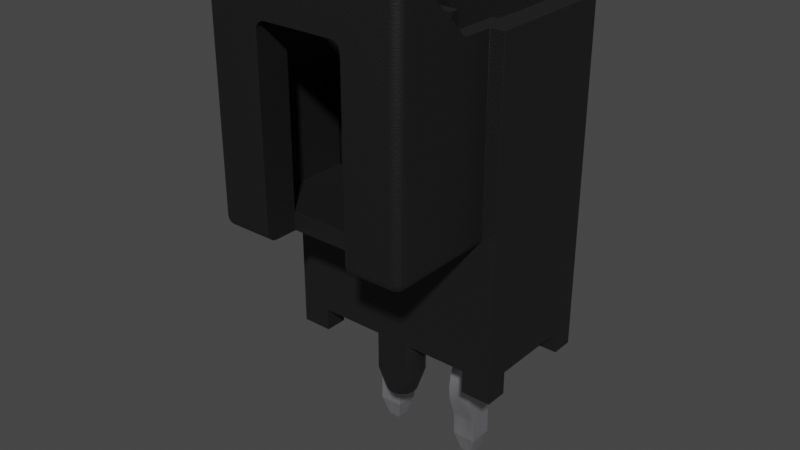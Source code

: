 # Source: Molex_Nano-Fit_1x2_105309-2202.blend  (saved by Blender 4.1.24; exported with 4.5.12 LTS)
import bpy
from mathutils import Matrix  # noqa: F401  (used for matrix-valued properties, if any)

bpy.ops.wm.read_factory_settings(use_empty=True)
scene = bpy.context.scene
scene.name = 'Scene'

# ---- collections
col_conn_molex_nano_fit_1x2_105309_1202 = bpy.data.collections.new('Conn_Molex_Nano-Fit_1x2_105309-1202'); scene.collection.children.link(col_conn_molex_nano_fit_1x2_105309_1202)

# ---- materials (node trees are filled in below, after node groups)
mat_plastic_matte_black = bpy.data.materials.new('plastic_matte_black')
mat_plastic_matte_black.use_transparent_shadow = False
mat_plastic_matte_black.preview_render_type = 'CUBE'
mat_metal_pins = bpy.data.materials.new('metal_pins')
mat_metal_pins.use_transparent_shadow = False
mat_metal_pins.preview_render_type = 'CUBE'

# ---- material node trees
mat_plastic_matte_black.use_nodes = True; mat_plastic_matte_black.node_tree.nodes.clear()
_N = mat_plastic_matte_black.node_tree.nodes; _L = mat_plastic_matte_black.node_tree.links
n0 = _N.new('ShaderNodeOutputMaterial'); n0.name = 'Material Output'; n0.location = (463, 300)
n1 = _N.new('ShaderNodeBsdfPrincipled'); n1.name = 'Principled BSDF'; n1.location = (173, 300)
n1.distribution = 'GGX'
n1.subsurface_method = 'BURLEY'
n1.inputs[1].default_value = 0.06818
n1.inputs[2].default_value = 0.5182
n1.inputs[3].default_value = 1.45
n1.inputs[13].default_value = 0.6432
n1.inputs[20].default_value = 0.1027
n1.inputs[27].default_value = (0.0, 0.0, 0.0, 1.0)
n1.inputs[28].default_value = 1.0
n2 = _N.new('ShaderNodeTexCoord'); n2.name = 'Texture Coordinate'; n2.location = (-1001, 105)
n3 = _N.new('ShaderNodeBump'); n3.name = 'Bump'; n3.location = (-135, -86)
n3.inputs[0].default_value = 0.1
n3.inputs[1].default_value = 0.4
n3.inputs[2].default_value = 1.0
n4 = _N.new('ShaderNodeMapping'); n4.name = 'Mapping'; n4.location = (-755, 143)
n4.inputs[3].default_value = (2.0, 2.0, 2.0)
n5 = _N.new('ShaderNodeValToRGB'); n5.name = 'ColorRamp'; n5.location = (-147, 213)
while len(n5.color_ramp.elements) > 1: n5.color_ramp.elements.remove(n5.color_ramp.elements[-1])
n5.color_ramp.elements[0].position = 0.0; n5.color_ramp.elements[0].color = (0.005014, 0.005014, 0.005014, 1.0)
_e = n5.color_ramp.elements.new(0.9955); _e.color = (0.01269, 0.01269, 0.01269, 1.0)
n6 = _N.new('ShaderNodeTexNoise'); n6.name = 'Noise Texture'; n6.location = (-455, 203)
n6.inputs[2].default_value = 200.0
n6.inputs[3].default_value = 5.6
n6.inputs[4].default_value = 0.5208
_L.new(n1.outputs[0], n0.inputs[0])
_L.new(n6.outputs[0], n5.inputs[0])
_L.new(n5.outputs[0], n1.inputs[0])
_L.new(n2.outputs[2], n4.inputs[0])
_L.new(n4.outputs[0], n6.inputs[0])
_L.new(n6.outputs[0], n3.inputs[3])
_L.new(n3.outputs[0], n1.inputs[5])
n0.is_active_output = True
mat_metal_pins.use_nodes = True; mat_metal_pins.node_tree.nodes.clear()
_N = mat_metal_pins.node_tree.nodes; _L = mat_metal_pins.node_tree.links
n0 = _N.new('ShaderNodeMapping'); n0.name = 'Mapping'; n0.location = (-1447, -91)
n0.inputs[3].default_value = (4.8, 1.2, 1.1)
n1 = _N.new('ShaderNodeBsdfPrincipled'); n1.name = 'Principled BSDF'; n1.location = (-560, 254)
n1.distribution = 'GGX'
n1.subsurface_method = 'BURLEY'
n1.inputs[1].default_value = 0.7818
n1.inputs[2].default_value = 0.2886
n1.inputs[3].default_value = 1.45
n1.inputs[13].default_value = 0.0
n1.inputs[27].default_value = (0.0, 0.0, 0.0, 1.0)
n1.inputs[28].default_value = 1.0
n2 = _N.new('ShaderNodeOutputMaterial'); n2.name = 'Material Output.002'; n2.location = (-205, 253)
n2.width = 213
n3 = _N.new('ShaderNodeTexNoise'); n3.name = 'Noise Texture.002'; n3.location = (-1228, -73)
n3.inputs[2].default_value = 0.1
n3.inputs[3].default_value = 7.0
n3.inputs[4].default_value = 0.6
n3.inputs[8].default_value = 0.4
n4 = _N.new('ShaderNodeTexCoord'); n4.name = 'Texture Coordinate'; n4.location = (-1636, -116)
n5 = _N.new('ShaderNodeMix'); n5.name = 'Mix.001'; n5.location = (-921, 45)
n5.data_type = 'RGBA'
n5.inputs[6].default_value = (0.9398, 0.9547, 1.0, 1.0)
n5.inputs[7].default_value = (0.13, 0.1259, 0.1359, 1.0)
n6 = _N.new('ShaderNodeBump'); n6.name = 'Bump.001'; n6.location = (-1001, -227)
n6.inputs[0].default_value = 0.05
n6.inputs[1].default_value = 0.01
n6.inputs[2].default_value = 1.0
_L.new(n1.outputs[0], n2.inputs[0])
_L.new(n3.outputs[0], n6.inputs[3])
_L.new(n0.outputs[0], n3.inputs[0])
_L.new(n3.outputs[0], n5.inputs[0])
_L.new(n4.outputs[3], n0.inputs[0])
_L.new(n5.outputs[2], n1.inputs[0])
_L.new(n6.outputs[0], n1.inputs[5])
n2.is_active_output = True

# ---- world
world_world = bpy.data.worlds.new('World'); scene.world = world_world
world_world.use_nodes = True; world_world.node_tree.nodes.clear()
_N = world_world.node_tree.nodes; _L = world_world.node_tree.links
n0 = _N.new('ShaderNodeOutputWorld'); n0.name = 'World Output'; n0.location = (300, 300)
n1 = _N.new('ShaderNodeBackground'); n1.name = 'Background'; n1.location = (10, 300)
n1.inputs[0].default_value = (0.05088, 0.05088, 0.05088, 1.0)
_L.new(n1.outputs[0], n0.inputs[0])
n0.is_active_output = True
world_world.color = (0.05088, 0.05088, 0.05088)
world_world.use_sun_shadow = False
world_world.sun_shadow_jitter_overblur = 0.0

# ---- meshes
me_conn_molex_nano_fit_1x2_105309_1202 = bpy.data.meshes.new('Conn_Molex_Nano-Fit_1x2_105309-1202')
me_conn_molex_nano_fit_1x2_105309_1202.from_pydata([(-1.35, 4.35, 4.31), (-1.35, 2.56, 9.06), (0.8028, 1.74, 0.6), (-0.92, 1.74, 0.6), (-0.92, 1.74, -4.768e-07), (-1.35, 1.74, 4.31), (-1.341, 1.74, 4.245), (-1.317, 1.74, 4.185), (-1.277, 1.74, 4.133), (-1.165, 1.74, 4.069), (3.725, 1.74, 4.093), (4.22, 1.74, 9.06), (4.22, 1.74, -4.768e-07), (1.697, 1.74, -0.4), (1.543, 1.74, -0.7), (1.292, 1.74, -0.9933), (1.271, 1.74, -0.9983), (1.25, 1.74, -1.0), (1.216, 1.74, -0.9956), (1.182, 1.74, -0.9826), (1.104, 1.74, -0.9223), (0.9601, 1.74, -0.7179), (2.58, 1.37, 9.06), (-0.08, 1.37, 4.51), (2.182, -0.3175, -2.65), (2.332, -0.1675, 7.6), (2.668, 0.1675, 7.6), (2.332, 0.1675, 7.6), (1.39, -0.385, 4.76), (-0.3175, 0.3286, -2.094), (0.3175, 0.3286, -2.094), (0.3175, 0.3618, -1.948), (0.3175, -0.08251, -0.8772), (0.3175, -0.0575, -1.1), (0.3175, -0.08251, -1.323), (-0.1675, -0.1675, -3.2), (-1.225, 1.74, 4.093), (-1.277, 4.35, 4.133), (-1.165, 4.35, 4.069), (-1.1, 4.35, 4.06), (1.39, 1.095, 3.06), (-0.3175, 0.3618, -0.2516), (0.3175, 0.3286, -0.1056), (-1.1, 4.6, 4.31), (0.1, 4.415, 4.069), (0.1, 4.475, 4.093), (0.1, 4.567, 4.185), (-1.1, 4.567, 4.185), (-1.1, 4.475, 4.093), (-1.1, 4.415, 4.069), (1.354, 1.726, -1.0), (1.65, 1.34, -1.0), (1.596, 1.14, -1.0), (1.25, 0.94, -1.0), (1.146, 0.9536, -1.0), (1.05, 0.9936, -1.0), (0.9672, 1.057, -1.0), (0.8636, 1.236, -1.0), (0.9036, 1.54, -1.0), (1.146, 1.726, -1.0), (0.1675, 0.1675, 7.6), (0.3175, -0.2993, -0.1999), (-0.3175, -0.2993, -0.1999), (-0.3175, -0.2452, -0.438), (3.45, 3.75, 10.24), (3.85, 4.02, 10.51), (-1.35, 4.02, 10.51), (1.11, 1.095, 3.06), (0.3175, -0.3175, 3.06), (-1.277, 4.527, 4.31), (-1.225, 4.567, 4.31), (-1.165, 4.591, 10.51), (-1.225, 4.567, 10.51), (-1.341, 4.415, 10.51), (0.1085, 4.6, 8.995), (0.1732, 4.6, 9.107), (0.2853, 4.6, 9.171), (0.35, 4.6, 9.18), (0.225, 3.75, 9.147), (0.2853, 3.75, 9.171), (0.35, 3.75, 9.18), (-0.95, 1.095, 9.06), (-1.72, 1.74, 9.06), (-1.72, 1.14, -4.768e-07), (-1.72, -1.14, 0.6), (4.22, 1.14, -4.768e-07), (4.22, -1.74, -4.768e-07), (-0.1675, 0.1675, 7.6), (3.42, 1.14, -4.768e-07), (4.22, 1.14, 0.6), (-1.72, 1.14, 0.6), (-0.92, -1.74, 0.6), (-0.92, -1.74, -4.768e-07), (3.42, 1.74, -4.768e-07), (3.42, 1.14, 0.6), (3.817, 4.475, 4.31), (3.6, 4.6, 10.51), (3.841, 4.415, 10.51), (0.1, 3.75, 4.51), (0.1, 3.75, 8.93), (0.1, 4.6, 4.31), (0.1, 4.527, 4.133), (0.1, 4.591, 4.245), (3.841, 4.415, 4.31), (3.777, 4.527, 4.31), (3.725, 4.567, 4.31), (3.665, 4.591, 4.31), (3.6, 4.6, 4.31), (3.841, 4.35, 4.245), (3.817, 4.35, 4.185), (3.725, 4.35, 4.093), (3.6, 4.475, 4.093), (3.6, 4.527, 4.133), (3.6, 4.591, 4.245), (3.635, 4.586, 4.235), (3.701, 4.571, 4.25), (3.676, 4.544, 4.172), (3.639, 4.495, 4.11), (3.745, 4.519, 4.196), (3.712, 4.478, 4.127), (3.8, 4.48, 4.235), (3.669, 4.42, 4.08), (3.775, 4.446, 4.159), (3.82, 4.402, 4.203), (-0.95, 3.75, 10.24), (3.45, 3.75, 4.51), (2.4, 3.75, 8.93), (2.215, 3.75, 9.171), (2.275, 3.75, 9.147), (2.327, 3.75, 9.107), (2.367, 3.75, 9.055), (2.391, 3.75, 8.995), (0.1085, 3.75, 8.995), (0.1335, 3.75, 9.055), (0.1732, 3.75, 9.107), (3.61, -1.095, 9.06), (1.39, -1.095, 4.76), (3.61, -1.095, 3.06), (3.42, -1.74, 0.6), (2.215, 4.6, 9.171), (2.391, 4.6, 8.995), (2.4, 4.6, 8.93), (2.15, 3.75, 9.18), (1.11, -1.095, 4.76), (1.11, -1.095, 3.06), (1.11, 1.095, 9.06), (-0.1675, 0.1675, -3.2), (-0.3175, 0.3175, -2.65), (1.762, 1.027, 0.6), (1.666, 0.9079, 0.6), (1.402, 0.7595, 0.6), (1.098, 0.7595, 0.6), (0.6643, 1.47, 0.6), (0.8028, 1.74, -0.4), (1.784, 1.614, -0.4), (1.836, 1.47, -0.4), (1.824, 1.167, -0.4), (1.544, 0.8167, -0.4), (0.8337, 0.9079, -0.4), (0.6643, 1.47, -0.4), (0.7162, 1.614, -0.4), (2.817, 0.2993, -2.0), (2.182, 0.2993, -2.0), (3.85, 2.56, 9.06), (3.85, 1.74, 9.06), (3.85, 1.74, 4.31), (1.147, 1.74, -0.9607), (1.45, 1.686, -1.0), (1.533, 1.623, -1.0), (1.596, 1.54, -1.0), (1.636, 1.444, -1.0), (1.636, 1.236, -1.0), (1.533, 1.057, -1.0), (1.45, 0.9936, -1.0), (1.354, 0.9536, -1.0), (0.9036, 1.14, -1.0), (0.85, 1.34, -1.0), (0.8636, 1.444, -1.0), (0.9672, 1.623, -1.0), (1.05, 1.686, -1.0), (1.402, 1.74, -0.9162), (1.335, 1.74, -0.9734), (1.85, 1.318, -0.4), (1.762, 1.027, -0.4), (1.666, 0.9079, -0.4), (1.402, 0.7595, -0.4), (1.25, 0.74, -0.4), (1.098, 0.7595, -0.4), (0.9565, 0.8167, -0.4), (0.738, 1.027, -0.4), (0.6755, 1.167, -0.4), (0.6504, 1.318, -0.4), (0.817, 1.59, -0.7), (0.75, 1.34, -0.7), (0.817, 1.09, -0.7), (1.0, 0.907, -0.7), (1.25, 0.84, -0.7), (1.5, 0.907, -0.7), (1.683, 1.09, -0.7), (1.75, 1.34, -0.7), (2.182, -0.3286, -0.1056), (2.817, -0.3618, -0.2516), (2.817, -0.5775, -1.1), (-1.72, -1.74, 0.0), (4.22, -1.74, 9.06), (3.42, 1.74, 0.6), (1.697, 1.74, 0.6), (4.22, -1.14, 0.6), (3.42, -1.14, 0.6), (1.784, 1.614, 0.6), (1.836, 1.47, 0.6), (1.85, 1.318, 0.6), (1.824, 1.167, 0.6), (1.544, 0.8167, 0.6), (1.25, 0.74, 0.6), (0.9565, 0.8167, 0.6), (0.8337, 0.9079, 0.6), (0.738, 1.027, 0.6), (0.6755, 1.167, 0.6), (0.6504, 1.318, 0.6), (0.7162, 1.614, 0.6), (0.3175, -0.3175, 0.6), (0.3175, 0.3175, 0.6), (-0.3175, 0.3175, 0.6), (2.817, 0.3175, 0.6), (0.1675, -0.1675, -3.2), (0.1675, 0.1675, -3.2), (0.3175, -0.3175, 7.05), (0.1675, -0.1675, 7.6), (2.332, 0.1675, -3.2), (2.332, -0.1675, -3.2), (-0.3175, -0.3175, -2.65), (2.817, -0.3175, 0.6), (2.817, 0.3175, -2.65), (2.668, 0.1675, -3.2), (2.817, -0.3175, -2.65), (2.668, -0.1675, -3.2), (-1.341, 4.35, 4.245), (-1.317, 4.35, 4.185), (-1.225, 4.35, 4.093), (-1.341, 4.415, 4.31), (-1.317, 4.475, 4.31), (-1.165, 4.591, 4.31), (-1.1, 4.591, 4.245), (-1.1, 4.527, 4.133), (-1.135, 4.425, 4.074), (-1.201, 4.41, 4.089), (-1.176, 4.488, 4.116), (-1.139, 4.55, 4.165), (-1.245, 4.464, 4.141), (-1.212, 4.533, 4.182), (-1.3, 4.425, 4.18), (-1.169, 4.58, 4.24), (-1.275, 4.501, 4.214), (-1.32, 4.457, 4.258), (2.4, 4.415, 4.069), (2.4, 4.475, 4.093), (2.4, 4.6, 4.31), (3.6, 4.415, 4.069), (3.6, 4.567, 4.185), (-0.08, 1.095, 4.51), (-0.95, 1.095, 4.51), (-0.3175, -0.3175, 3.06), (1.39, 0.215, 9.06), (1.39, -0.385, 8.46), (1.11, -0.385, 8.46), (1.11, -0.385, 4.76), (2.15, 4.6, 9.18), (2.275, 4.6, 9.147), (2.327, 4.6, 9.107), (2.367, 4.6, 9.055), (0.1, 4.6, 8.93), (0.1335, 4.6, 9.055), (0.225, 4.6, 9.147), (-1.1, 4.6, 10.51), (0.3175, 0.5367, -1.464), (-0.3175, 0.5367, -1.464), (-0.3175, 0.5775, -1.1), (2.182, 0.08251, -0.8772), (2.817, 0.08251, -1.323), (2.817, 0.08251, -0.8772), (-1.1, 1.74, 4.06), (3.6, 1.74, 4.06), (0.1, 4.35, 4.06), (0.1, 3.75, 4.06), (3.6, 4.35, 4.06), (2.668, -0.1675, 7.6), (-0.1675, -0.1675, 7.6), (-0.3175, 0.3175, 7.05), (2.182, -0.3175, 7.05), (-0.92, 1.14, 0.6), (2.817, -0.3175, 7.05), (-0.08, 1.095, 9.06), (1.11, 0.215, 9.06), (2.58, 1.095, 9.06), (-0.08, 1.37, 9.06), (3.61, 1.095, 9.06), (3.61, 1.095, 3.06), (-1.11, 1.095, 9.06), (-1.11, 1.095, 3.06), (-1.11, -1.095, 3.06), (-0.3175, -0.2993, -2.0), (-1.277, 4.527, 10.51), (-1.317, 4.475, 10.51), (-1.35, 4.35, 10.51), (3.85, 4.35, 10.51), (3.817, 4.475, 10.51), (3.777, 4.527, 10.51), (3.725, 4.567, 10.51), (3.665, 4.591, 10.51), (2.182, 0.3175, -2.65), (2.58, 1.095, 4.51), (3.45, 1.095, 4.51), (1.39, 1.095, 9.06), (3.42, -1.74, -4.768e-07), (-0.92, 1.14, -4.768e-07), (-1.72, 1.74, -4.768e-07), (-0.3175, -0.3175, 0.6), (-0.3175, -0.3175, 7.05), (-0.92, -1.14, 0.6), (-0.92, -1.14, -4.768e-07), (-1.72, -1.14, -4.768e-07), (0.3175, 0.3175, 3.06), (0.3175, 0.3175, 7.05), (-0.3175, 0.3175, 3.06), (4.22, -1.14, -4.768e-07), (3.42, -1.14, -4.768e-07), (0.3175, 0.5775, -1.1), (0.3175, 0.5367, -0.7364), (0.3175, 0.3618, -0.2516), (0.3175, -0.2452, -0.438), (0.3175, -0.2452, -1.762), (0.3175, -0.2993, -2.0), (0.3175, 0.3175, -2.65), (2.182, -0.3175, 0.6), (2.182, -0.3618, -0.2516), (2.182, -0.5367, -0.7364), (2.182, -0.5775, -1.1), (2.182, -0.5367, -1.464), (2.182, -0.3618, -1.948), (2.182, -0.3286, -2.094), (2.182, 0.2452, -1.762), (2.182, 0.08251, -1.323), (2.182, 0.0575, -1.1), (2.182, 0.2452, -0.438), (2.182, 0.3175, 0.6), (-0.3175, 0.3618, -1.948), (-0.3175, 0.5367, -0.7364), (-0.3175, 0.3286, -0.1056), (-0.3175, -0.08251, -0.8772), (-0.3175, -0.0575, -1.1), (-0.3175, -0.08251, -1.323), (-0.3175, -0.2452, -1.762), (2.817, 0.2452, -0.438), (2.182, 0.2993, -0.1999), (2.817, 0.3175, 3.06), (2.817, 0.3175, 7.05), (2.182, 0.3175, 3.06), (2.182, 0.3175, 7.05), (1.39, -1.095, 3.06), (2.817, -0.3175, 3.06), (2.182, -0.3175, 3.06), (0.3175, -0.3175, -2.65), (-0.95, 3.75, 4.51), (2.58, 1.37, 4.51), (2.4, 4.35, 4.06), (2.4, 3.75, 4.06), (2.4, 4.527, 4.133), (2.4, 4.567, 4.185), (2.4, 4.591, 4.245), (2.4, 3.75, 4.51), (3.665, 1.74, 4.069), (3.777, 1.74, 4.133), (3.817, 1.74, 4.185), (3.841, 1.74, 4.245), (3.85, 4.35, 4.31), (3.777, 4.35, 4.133), (3.665, 4.35, 4.069), (2.817, -0.3286, -0.1056), (2.817, -0.5367, -0.7364), (2.817, -0.5367, -1.464), (2.817, -0.3618, -1.948), (2.817, -0.3286, -2.094), (2.817, 0.2452, -1.762), (2.817, 0.0575, -1.1), (2.817, 0.2993, -0.1999), (-0.95, 2.56, 9.06), (-1.35, 1.74, 9.06), (-1.72, -1.74, 9.06), (3.45, 2.56, 9.06), (3.45, 1.095, 9.06), (-1.11, -1.095, 9.06)], [], [(304, 0, 5, 387, 1, 66), (136, 143, 144, 300, 391, 135, 137, 359), (152, 220, 160, 159), (218, 219, 191, 190), (28, 266, 143, 136), (211, 212, 156, 182), (62, 61, 221, 317), (57, 176, 177, 58, 178, 179, 59, 17, 50, 167, 168, 169, 170, 51, 171, 52, 172, 173, 174, 53, 54, 55, 56, 175), (162, 341, 383, 161), (64, 125, 312, 390, 389), (21, 153, 2, 3, 4, 316, 82, 387, 5, 6, 7, 8, 36, 9, 281, 282, 371, 10, 372, 373, 374, 165, 164, 11, 12, 93, 205, 206, 13, 14, 180, 181, 15, 16, 17, 18, 19, 166, 20), (255, 256, 111, 258), (302, 72, 70, 69), (217, 218, 190, 189), (150, 213, 345, 334, 232, 224, 94, 89, 207, 208, 138, 91, 319, 221, 222, 223, 290, 3, 2, 220, 152, 219, 218, 217, 216, 215, 151, 214), (76, 79, 78, 273), (95, 104, 307, 306), (237, 238, 7, 6), (77, 80, 79, 76), (239, 38, 9, 36), (323, 227, 68, 322), (106, 107, 96, 309), (162, 161, 233, 310), (98, 284, 283, 44, 45, 101, 46, 102, 100, 271, 99), (329, 41, 348, 42), (132, 133, 134, 78, 79, 80, 142, 127, 128, 129, 130, 131, 126, 370, 125, 64, 124, 363, 98, 99), (11, 204, 86, 325, 207, 89, 85, 12), (12, 85, 88, 93), (362, 332, 301, 231), (272, 74, 271, 100, 43, 274, 96, 107, 257, 141, 140, 270, 269, 268, 139, 267, 77, 76, 273, 75), (60, 87, 287, 228), (39, 49, 44, 283), (325, 326, 208, 207), (223, 348, 41, 347, 277, 276, 346, 29, 147, 231, 301, 352, 351, 350, 349, 63, 62, 317), (314, 326, 325, 86), (67, 68, 262, 324, 299, 300, 144), (298, 391, 300, 299), (151, 215, 188, 187), (315, 4, 3, 290), (224, 385, 354, 345), (38, 39, 281, 9), (107, 113, 369, 257), (336, 337, 202, 379), (75, 134, 133, 272), (378, 200, 335, 201), (362, 333, 30, 31, 275, 327, 328, 329, 42, 222, 221, 61, 330, 32, 33, 34, 331, 332), (355, 357, 358, 356), (335, 336, 379, 201), (124, 386, 81, 261, 363), (287, 87, 288, 318), (88, 94, 205, 93), (165, 374, 108, 375), (273, 78, 134, 75), (141, 126, 131, 140), (103, 95, 306, 97), (381, 339, 340, 382), (30, 29, 346, 31), (315, 290, 90, 83), (140, 131, 130, 270), (47, 46, 101, 244, 248), (252, 242, 43, 243), (114, 115, 116, 259), (48, 45, 44, 49, 245), (246, 245, 38, 239), (116, 112, 259), (245, 246, 247, 48), (254, 241, 69, 253), (117, 112, 116), (118, 116, 115), (122, 376, 110, 121, 119), (254, 251, 238, 237), (120, 104, 95), (121, 110, 377), (47, 248, 252, 243), (121, 117, 119), (121, 377, 285, 258), (247, 249, 250, 248), (73, 303, 241, 254, 240), (123, 122, 120), (337, 338, 380, 202), (367, 368, 259, 112), (141, 257, 369, 368, 367, 256, 255, 365, 366, 370, 126), (270, 130, 129, 269), (149, 213, 157, 184), (0, 237, 6, 5), (269, 129, 128, 268), (66, 1, 386, 124, 64, 389, 163, 65), (375, 103, 97, 305), (25, 27, 358, 289), (215, 216, 158, 188), (220, 2, 153, 160), (214, 151, 187, 186), (245, 49, 39, 38), (314, 138, 208, 326), (150, 214, 186, 185), (333, 147, 29, 30), (219, 152, 159, 191), (216, 217, 189, 158), (268, 128, 127, 139), (206, 209, 154, 13), (165, 375, 305, 65, 163, 164), (59, 18, 17), (19, 18, 59), (166, 19, 59), (249, 246, 239, 37, 251), (16, 50, 17), (15, 50, 16), (115, 114, 106, 105), (181, 50, 15), (192, 21, 178), (193, 159, 160, 192, 58, 177), (57, 175, 194, 193), (192, 178, 58), (167, 50, 181, 180, 14), (193, 176, 57), (193, 177, 176), (156, 198, 199, 182), (193, 191, 159), (196, 195, 54, 53), (199, 170, 169, 154, 155), (195, 158, 189, 194, 175, 56), (194, 189, 190), (195, 55, 54), (195, 56, 55), (195, 188, 158), (196, 53, 174), (196, 185, 186), (196, 186, 187), (196, 187, 188, 195), (197, 173, 172), (172, 52, 198, 183, 184, 197), (197, 184, 157), (192, 160, 153, 21), (198, 156, 183), (199, 51, 170), (199, 171, 51), (199, 155, 182), (169, 168, 14, 13, 154), (199, 198, 52, 171), (254, 237, 0, 240), (194, 190, 191, 193), (14, 168, 167), (334, 200, 378, 232), (34, 351, 352, 331), (147, 146, 35, 231), (238, 37, 8, 7), (233, 235, 236, 234), (92, 91, 138, 314, 86, 204, 388, 203), (60, 228, 227, 323), (40, 313, 263, 264, 28, 136, 359), (209, 210, 155, 154), (211, 210, 209, 206, 205, 94, 224, 345, 213, 149, 148, 212), (225, 362, 231, 35), (356, 358, 27, 26), (364, 23, 295, 22), (84, 90, 290, 223, 317, 221, 319), (380, 338, 339, 381), (226, 146, 147, 333), (32, 349, 350, 33), (33, 350, 351, 34), (35, 146, 226, 225), (310, 233, 234, 229), (230, 24, 310, 229), (72, 71, 242, 70), (114, 113, 107, 106), (368, 369, 113, 114, 259), (123, 103, 375, 108), (342, 279, 383, 341), (111, 117, 121, 258), (122, 119, 118, 120), (247, 244, 48), (256, 367, 112, 117, 111), (248, 244, 247), (249, 247, 246), (253, 69, 70, 252, 250), (253, 250, 249, 251), (374, 373, 109, 123, 108), (251, 37, 238), (118, 115, 105, 104, 120), (252, 70, 242), (123, 120, 95, 103), (252, 248, 250), (20, 166, 59, 179), (123, 109, 376, 122), (116, 118, 119, 117), (235, 382, 340, 24), (254, 253, 251), (303, 302, 69, 241), (365, 255, 258, 285), (230, 229, 234, 236), (148, 149, 184, 183), (67, 145, 292, 260, 261, 81, 298, 299), (304, 73, 240, 0), (288, 324, 262, 318), (47, 243, 102, 46), (236, 235, 24, 230), (28, 264, 265, 266), (22, 294, 311, 364), (212, 148, 183, 156), (243, 43, 100, 102), (384, 343, 278, 280), (289, 291, 286, 25), (281, 39, 283, 284, 366, 365, 285, 282), (279, 342, 343, 384), (267, 142, 80, 77), (25, 286, 26, 27), (228, 287, 318, 227), (312, 311, 294, 313, 40, 297, 296, 390), (358, 357, 361, 289), (87, 60, 323, 288), (329, 328, 347, 41), (293, 265, 264, 263), (48, 244, 101, 45), (22, 295, 292, 145, 293, 263, 313, 294), (213, 150, 185, 157), (296, 297, 137, 135), (223, 222, 42, 348), (352, 301, 332, 331), (142, 267, 139, 127), (303, 73, 304, 66, 65, 305, 97, 306, 307, 308, 309, 96, 274, 71, 72, 302), (356, 291, 360, 355), (84, 319, 320, 321), (37, 239, 36, 8), (320, 92, 203, 321), (388, 82, 316, 83, 90, 84, 321, 203), (360, 291, 289, 361), (68, 227, 318, 262), (71, 274, 43, 242), (85, 89, 94, 88), (83, 316, 4, 315), (297, 40, 359, 361, 357, 355, 137), (62, 63, 330, 61), (276, 277, 327, 275), (67, 299, 324, 322, 68), (162, 310, 24, 340, 339, 338, 337, 336, 335, 200, 334, 345, 354, 344, 278, 343, 342, 341), (26, 286, 291, 356), (104, 105, 308, 307), (105, 106, 309, 308), (372, 10, 110, 376), (145, 67, 144, 143, 266, 265, 293), (319, 91, 92, 320), (280, 278, 344, 353), (322, 324, 288, 323), (360, 361, 359, 137, 355), (333, 362, 225, 226), (31, 346, 276, 275), (344, 354, 385, 353), (98, 370, 366, 284), (99, 271, 74, 132), (10, 371, 377, 110), (363, 261, 260, 23, 364, 311, 312, 125, 370, 98), (371, 282, 285, 377), (373, 372, 376, 109), (161, 383, 279, 384, 280, 353, 385, 224, 232, 378, 201, 379, 202, 380, 381, 382, 235, 233), (163, 389, 390, 296, 135, 391, 298, 81, 386, 1, 387, 82, 388, 204, 11, 164), (210, 211, 182, 155), (272, 133, 132, 74), (295, 23, 260, 292), (277, 347, 328, 327), (349, 32, 330, 63), (196, 174, 173, 197, 157, 185), (178, 21, 179), (179, 21, 20)])
me_conn_molex_nano_fit_1x2_105309_1202.polygons.foreach_set('use_smooth', [True] * 263)
me_conn_molex_nano_fit_1x2_105309_1202.polygons.foreach_set('material_index', [0, 0, 0, 0, 0, 0, 1, 0, 1, 0, 0, 0, 0, 0, 0, 0, 0, 0, 0, 0, 1, 0, 1, 0, 1, 0, 0, 0, 1, 0, 1, 0, 0, 1, 0, 0, 0, 0, 0, 1, 0, 0, 1, 0, 1, 1, 1, 1, 0, 1, 0, 0, 0, 0, 0, 1, 1, 0, 0, 0, 0, 0, 0, 0, 0, 0, 0, 0, 0, 0, 0, 0, 0, 0, 0, 0, 0, 0, 0, 1, 0, 0, 0, 0, 0, 0, 0, 0, 1, 0, 0, 0, 0, 0, 0, 1, 0, 0, 0, 0, 0, 0, 0, 0, 0, 0, 0, 0, 0, 0, 0, 0, 0, 0, 0, 0, 0, 0, 0, 0, 0, 0, 0, 0, 0, 0, 0, 0, 0, 0, 0, 0, 0, 0, 0, 0, 0, 0, 0, 0, 0, 0, 1, 1, 1, 0, 1, 0, 1, 0, 0, 0, 1, 1, 0, 0, 1, 1, 1, 1, 1, 1, 1, 0, 0, 0, 0, 1, 0, 0, 0, 0, 0, 0, 0, 0, 0, 0, 0, 0, 0, 0, 0, 0, 0, 1, 0, 0, 0, 1, 0, 0, 0, 1, 0, 1, 0, 0, 0, 0, 1, 1, 0, 1, 0, 1, 1, 0, 1, 1, 1, 0, 0, 0, 0, 0, 1, 1, 0, 0, 1, 0, 0, 0, 0, 1, 1, 0, 0, 0, 0, 1, 1, 0, 1, 1, 0, 0, 0, 0, 0, 1, 1, 0, 1, 1, 1, 0, 0, 0, 0, 0, 0, 1, 0, 0, 0, 0, 1, 1, 0, 0, 0])
_k = set([(1, 66), (1, 386), (1, 387), (2, 3), (2, 153), (2, 220), (3, 4), (3, 290), (4, 315), (4, 316), (5, 6), (5, 387), (6, 7), (7, 8), (8, 36), (9, 36), (9, 281), (10, 371), (10, 372), (11, 12), (11, 164), (11, 204), (12, 85), (12, 93), (13, 14), (13, 206), (14, 180), (15, 16), (15, 181), (16, 17), (17, 18), (17, 50), (17, 59), (18, 19), (19, 166), (20, 21), (20, 166), (21, 153), (22, 294), (22, 295), (22, 364), (23, 260), (23, 295), (23, 364), (24, 230), (24, 235), (24, 310), (24, 340), (25, 27), (25, 286), (25, 289), (26, 27), (26, 286), (26, 356), (27, 358), (28, 136), (28, 264), (28, 266), (29, 147), (29, 346), (30, 31), (30, 333), (31, 275), (32, 33), (32, 330), (33, 34), (34, 331), (35, 146), (35, 225), (35, 231), (39, 281), (39, 283), (40, 297), (40, 313), (40, 359), (41, 347), (41, 348), (42, 222), (42, 329), (44, 45), (44, 283), (45, 101), (46, 101), (46, 102), (50, 167), (51, 170), (51, 171), (52, 171), (52, 172), (53, 54), (53, 174), (54, 55), (55, 56), (56, 175), (57, 175), (57, 176), (58, 177), (58, 178), (59, 179), (60, 87), (60, 228), (60, 323), (61, 221), (61, 330), (62, 63), (62, 317), (63, 349), (64, 124), (64, 125), (64, 389), (65, 66), (65, 163), (65, 305), (66, 304), (67, 144), (67, 145), (67, 299), (68, 227), (68, 262), (68, 322), (71, 72), (71, 274), (72, 302), (73, 303), (73, 304), (74, 271), (74, 272), (75, 272), (75, 273), (76, 77), (76, 273), (77, 267), (78, 79), (78, 134), (79, 80), (80, 142), (81, 261), (81, 298), (81, 386), (82, 316), (82, 387), (82, 388), (83, 90), (83, 315), (83, 316), (84, 90), (84, 319), (84, 321), (85, 88), (85, 89), (86, 204), (86, 314), (86, 325), (87, 287), (87, 288), (88, 93), (88, 94), (89, 94), (89, 207), (90, 290), (91, 92), (91, 138), (91, 319), (92, 203), (92, 320), (93, 205), (94, 205), (96, 274), (96, 309), (97, 305), (97, 306), (98, 99), (98, 284), (98, 363), (98, 370), (99, 132), (100, 102), (100, 271), (124, 363), (124, 386), (125, 312), (125, 370), (126, 131), (126, 370), (127, 128), (127, 142), (128, 129), (129, 130), (130, 131), (132, 133), (133, 134), (135, 137), (135, 296), (135, 391), (136, 143), (136, 359), (137, 297), (137, 359), (138, 208), (138, 314), (139, 267), (139, 268), (140, 141), (140, 270), (141, 257), (143, 144), (143, 266), (144, 300), (145, 292), (145, 293), (146, 147), (146, 226), (147, 231), (147, 333), (148, 149), (148, 212), (149, 213), (150, 213), (150, 214), (151, 214), (151, 215), (152, 219), (152, 220), (161, 233), (161, 383), (162, 310), (162, 341), (163, 164), (163, 389), (164, 165), (165, 374), (167, 168), (168, 169), (169, 170), (172, 173), (173, 174), (176, 177), (178, 179), (180, 181), (200, 334), (200, 335), (201, 378), (201, 379), (202, 379), (202, 380), (203, 321), (203, 388), (204, 388), (205, 206), (206, 209), (207, 208), (207, 325), (208, 326), (209, 210), (210, 211), (211, 212), (215, 216), (216, 217), (217, 218), (218, 219), (221, 222), (221, 317), (222, 223), (223, 317), (223, 348), (224, 232), (224, 345), (224, 385), (225, 226), (225, 362), (226, 333), (227, 228), (227, 318), (227, 323), (228, 287), (229, 230), (229, 234), (229, 310), (230, 236), (231, 301), (231, 362), (232, 334), (232, 378), (233, 234), (233, 235), (233, 310), (234, 236), (235, 236), (235, 382), (255, 256), (255, 365), (256, 367), (257, 369), (260, 261), (260, 292), (261, 363), (262, 318), (262, 324), (263, 264), (263, 293), (263, 313), (264, 265), (265, 266), (265, 293), (268, 269), (269, 270), (275, 327), (276, 277), (276, 346), (277, 347), (278, 343), (278, 344), (279, 383), (279, 384), (280, 353), (280, 384), (281, 282), (282, 285), (282, 371), (283, 284), (284, 366), (285, 365), (286, 291), (287, 318), (288, 318), (288, 323), (288, 324), (289, 291), (289, 358), (289, 361), (290, 315), (291, 356), (291, 360), (292, 295), (294, 311), (294, 313), (296, 297), (296, 390), (298, 299), (298, 391), (299, 300), (300, 391), (301, 352), (302, 303), (306, 307), (307, 308), (308, 309), (311, 312), (311, 364), (312, 390), (314, 326), (319, 320), (320, 321), (322, 323), (322, 324), (325, 326), (327, 328), (328, 329), (331, 332), (332, 362), (333, 362), (334, 345), (335, 336), (336, 337), (337, 338), (338, 339), (339, 340), (341, 342), (342, 343), (344, 354), (345, 354), (349, 350), (350, 351), (351, 352), (353, 385), (355, 356), (355, 357), (355, 360), (356, 358), (357, 358), (357, 361), (360, 361), (365, 366), (366, 370), (367, 368), (368, 369), (372, 373), (373, 374), (380, 381), (381, 382), (389, 390)])
me_conn_molex_nano_fit_1x2_105309_1202.attributes.new('sharp_edge', 'BOOLEAN', 'EDGE').data.foreach_set('value', [ (min(e.vertices), max(e.vertices)) in _k for e in me_conn_molex_nano_fit_1x2_105309_1202.edges])
_uv = me_conn_molex_nano_fit_1x2_105309_1202.uv_layers.new(name='UVMap')
_uv.uv.foreach_set('vector', [0.713, 1.0, 0.713, 0.5478, 0.5226, 0.5478, 0.5226, 0.8942, 0.5824, 0.8942, 0.6889, 1.0, 0.5102, 0.5806, 0.4898, 0.5806, 0.4898, 0.4566, 0.3279, 0.4566, 0.3279, 0.8942, 0.6721, 0.8942, 0.6721, 0.4566, 0.5102, 0.4566, 0.5029, 0.2772, 0.5134, 0.2772, 0.5134, 0.2042, 0.5029, 0.2042, 0.4808, 0.2772, 0.4918, 0.2772, 0.4918, 0.2042, 0.4808, 0.2042, 0.5102, 0.3676, 0.4898, 0.3676, 0.4898, 0.3158, 0.5102, 0.3158, 0.4918, 0.2772, 0.4808, 0.2772, 0.4808, 0.2042, 0.4918, 0.2042, 0.3857, 0.2188, 0.432, 0.2188, 0.432, 0.2772, 0.3857, 0.2772, 0.4718, 0.4859, 0.4708, 0.4934, 0.4718, 0.501, 0.4747, 0.508, 0.4794, 0.5141, 0.4854, 0.5187, 0.4924, 0.5216, 0.5, 0.5226, 0.5076, 0.5216, 0.5146, 0.5187, 0.5206, 0.5141, 0.5253, 0.508, 0.5282, 0.501, 0.5292, 0.4934, 0.5282, 0.4859, 0.5253, 0.4788, 0.5206, 0.4728, 0.5146, 0.4682, 0.5076, 0.4653, 0.5, 0.4643, 0.4924, 0.4653, 0.4854, 0.4682, 0.4794, 0.4728, 0.4747, 0.4788, 0.568, 0.08752, 0.568, 0.1049, 0.6143, 0.1049, 0.6143, 0.08752, 0.6692, 0.9804, 0.6692, 0.5624, 0.4756, 0.5624, 0.4756, 0.8942, 0.5824, 0.8942, 0.4789, 0.181, 0.4674, 0.2042, 0.4674, 0.2772, 0.3417, 0.2772, 0.3417, 0.2334, 0.2834, 0.2334, 0.2834, 0.8942, 0.3104, 0.8942, 0.3104, 0.5478, 0.311, 0.5431, 0.3128, 0.5387, 0.3157, 0.5349, 0.3195, 0.532, 0.3239, 0.5302, 0.3286, 0.5295, 0.6714, 0.5295, 0.6761, 0.5302, 0.6805, 0.532, 0.6843, 0.5349, 0.6872, 0.5387, 0.689, 0.5431, 0.6896, 0.5478, 0.6896, 0.8942, 0.7166, 0.8942, 0.7166, 0.2334, 0.6583, 0.2334, 0.6583, 0.2772, 0.5326, 0.2772, 0.5326, 0.2042, 0.5181, 0.1759, 0.5111, 0.1666, 0.5062, 0.1624, 0.5031, 0.161, 0.5015, 0.1606, 0.5, 0.1605, 0.4975, 0.1608, 0.495, 0.1617, 0.4925, 0.1633, 0.4893, 0.1661, 0.5839, 0.7177, 0.5839, 0.7221, 0.6714, 0.7221, 0.6714, 0.7177, 0.3157, 1.0, 0.3195, 1.0, 0.3195, 0.5478, 0.3157, 0.5478, 0.4706, 0.2772, 0.4808, 0.2772, 0.4808, 0.2042, 0.4706, 0.2042, 0.5111, 0.4511, 0.5214, 0.4553, 0.568, 0.4189, 0.568, 0.3725, 0.6143, 0.3725, 0.6143, 0.4189, 0.6583, 0.4788, 0.7166, 0.4788, 0.7166, 0.3125, 0.6583, 0.3125, 0.6583, 0.2688, 0.3417, 0.2688, 0.3417, 0.3125, 0.432, 0.3725, 0.432, 0.4189, 0.3857, 0.4189, 0.3417, 0.4788, 0.3417, 0.5226, 0.4674, 0.5226, 0.4611, 0.5134, 0.4573, 0.5029, 0.4563, 0.4918, 0.4581, 0.4808, 0.4627, 0.4706, 0.4696, 0.4619, 0.4786, 0.4553, 0.4889, 0.4511, 0.5, 0.4497, 0.4296, 0.7312, 0.4296, 0.6692, 0.4252, 0.6692, 0.4252, 0.7312, 0.7221, 0.5478, 0.7259, 0.5478, 0.7259, 1.0, 0.7221, 1.0, 0.713, 0.5431, 0.713, 0.5387, 0.5226, 0.5387, 0.5226, 0.5431, 0.4344, 0.7312, 0.4344, 0.6692, 0.4296, 0.6692, 0.4296, 0.7312, 0.3195, 0.713, 0.3239, 0.713, 0.3239, 0.5226, 0.3195, 0.5226, 0.4189, 0.7476, 0.3725, 0.7476, 0.3725, 0.4566, 0.4189, 0.4566, 0.6761, 0.5478, 0.6714, 0.5478, 0.6714, 1.0, 0.6761, 1.0, 0.568, 0.08752, 0.6143, 0.08752, 0.6143, 0.04012, 0.568, 0.04012, 0.6692, 0.5624, 0.6692, 0.5295, 0.713, 0.5295, 0.7177, 0.5302, 0.7221, 0.532, 0.7259, 0.5349, 0.7288, 0.5387, 0.7306, 0.5431, 0.7312, 0.5478, 0.7312, 0.8848, 0.6692, 0.8848, 0.432, 0.2151, 0.3857, 0.2151, 0.3857, 0.2257, 0.432, 0.2257, 0.4167, 0.8895, 0.4186, 0.8939, 0.4215, 0.8976, 0.4252, 0.9005, 0.4296, 0.9024, 0.4344, 0.903, 0.5656, 0.903, 0.5704, 0.9024, 0.5748, 0.9005, 0.5785, 0.8976, 0.5814, 0.8939, 0.5833, 0.8895, 0.5839, 0.8848, 0.5839, 0.5624, 0.6605, 0.5624, 0.6605, 0.9804, 0.3395, 0.9804, 0.3395, 0.5624, 0.4161, 0.5624, 0.4161, 0.8848, 0.5226, 0.8942, 0.2688, 0.8942, 0.2688, 0.2334, 0.3125, 0.2334, 0.3125, 0.2772, 0.4788, 0.2772, 0.4788, 0.2334, 0.5226, 0.2334, 0.7166, 0.5226, 0.7166, 0.4788, 0.6583, 0.4788, 0.6583, 0.5226, 0.432, 0.04012, 0.432, 0.08752, 0.3857, 0.08752, 0.3857, 0.04012, 0.4186, 0.8939, 0.4167, 0.8895, 0.4161, 0.8848, 0.4161, 0.5478, 0.3286, 0.5478, 0.3286, 1.0, 0.6714, 1.0, 0.6714, 0.5478, 0.5839, 0.5478, 0.5839, 0.8848, 0.5833, 0.8895, 0.5814, 0.8939, 0.5785, 0.8976, 0.5748, 0.9005, 0.5704, 0.9024, 0.5656, 0.903, 0.4344, 0.903, 0.4296, 0.9024, 0.4252, 0.9005, 0.4215, 0.8976, 0.421, 0.4079, 0.3966, 0.4079, 0.3966, 0.3835, 0.421, 0.3835, 0.3286, 0.713, 0.3286, 0.7177, 0.4161, 0.7177, 0.4161, 0.713, 0.7166, 0.2334, 0.6583, 0.2334, 0.6583, 0.2772, 0.7166, 0.2772, 0.4189, 0.2772, 0.4197, 0.2257, 0.4221, 0.2151, 0.4348, 0.1797, 0.4378, 0.1532, 0.4348, 0.1267, 0.4221, 0.09129, 0.4197, 0.08064, 0.4189, 0.04012, 0.3725, 0.04012, 0.3739, 0.08752, 0.3778, 0.1049, 0.3897, 0.1369, 0.3915, 0.1532, 0.3897, 0.1694, 0.3778, 0.2015, 0.3739, 0.2188, 0.3725, 0.2772, 0.6583, 0.2688, 0.6583, 0.3125, 0.7166, 0.3125, 0.7166, 0.2688, 0.4898, 0.4756, 0.432, 0.3725, 0.3857, 0.3725, 0.3857, 0.4189, 0.3279, 0.4756, 0.3279, 0.3158, 0.4898, 0.3158, 0.4756, 0.8942, 0.3158, 0.8942, 0.3158, 0.4566, 0.4756, 0.4566, 0.4889, 0.2772, 0.4786, 0.2772, 0.4786, 0.2042, 0.4889, 0.2042, 0.4788, 0.2334, 0.5226, 0.2334, 0.5226, 0.2772, 0.4788, 0.2772, 0.6143, 0.2772, 0.6143, 0.2188, 0.568, 0.2188, 0.568, 0.2772, 0.3239, 0.713, 0.3286, 0.713, 0.3286, 0.5226, 0.3239, 0.5226, 0.6714, 0.5478, 0.6714, 0.5431, 0.5839, 0.5431, 0.5839, 0.5478, 0.568, 0.1797, 0.568, 0.1532, 0.6143, 0.1532, 0.6143, 0.1797, 0.7312, 0.8976, 0.6692, 0.8976, 0.6692, 0.8939, 0.7312, 0.8939, 0.6143, 0.2257, 0.568, 0.2257, 0.568, 0.2151, 0.6143, 0.2151, 0.3725, 0.04012, 0.4189, 0.04012, 0.4197, 0.08064, 0.4221, 0.09129, 0.4348, 0.1267, 0.4378, 0.1532, 0.4348, 0.1797, 0.4221, 0.2151, 0.4197, 0.2257, 0.4189, 0.2772, 0.3725, 0.2772, 0.3739, 0.2188, 0.3778, 0.2015, 0.3897, 0.1694, 0.3915, 0.1532, 0.3897, 0.1369, 0.3778, 0.1049, 0.3739, 0.08752, 0.6143, 0.4566, 0.568, 0.4566, 0.568, 0.7476, 0.6143, 0.7476, 0.568, 0.2151, 0.568, 0.1797, 0.6143, 0.1797, 0.6143, 0.2151, 0.6692, 0.9804, 0.5824, 0.8942, 0.4756, 0.8942, 0.4756, 0.5624, 0.6692, 0.5624, 0.3835, 0.7877, 0.4079, 0.7877, 0.4189, 0.7476, 0.3725, 0.7476, 0.4788, 0.2334, 0.4788, 0.2772, 0.5226, 0.2772, 0.5226, 0.2334, 0.5226, 0.5478, 0.5226, 0.5431, 0.713, 0.5431, 0.713, 0.5478, 0.4252, 0.7312, 0.4252, 0.6692, 0.4215, 0.6692, 0.4215, 0.7312, 0.7312, 0.8848, 0.6692, 0.8848, 0.6692, 0.8895, 0.7312, 0.8895, 0.7177, 0.5478, 0.7221, 0.5478, 0.7221, 1.0, 0.7177, 1.0, 0.6143, 0.09129, 0.568, 0.09129, 0.568, 0.08064, 0.6143, 0.08064, 0.432, 0.08064, 0.3857, 0.08064, 0.3857, 0.09129, 0.432, 0.09129, 0.3417, 0.2334, 0.3417, 0.2772, 0.2834, 0.2772, 0.2834, 0.2334, 0.7312, 0.8895, 0.6692, 0.8895, 0.6692, 0.8939, 0.7312, 0.8939, 0.3286, 0.5387, 0.4161, 0.5387, 0.4161, 0.5349, 0.3286, 0.5349, 0.3258, 0.5372, 0.3236, 0.5427, 0.3239, 0.5478, 0.3286, 0.5478, 0.3286, 0.5431, 0.6739, 0.5423, 0.6788, 0.5434, 0.677, 0.5377, 0.6714, 0.5387, 0.3286, 0.7221, 0.4161, 0.7221, 0.4161, 0.7177, 0.3286, 0.7177, 0.3261, 0.7185, 0.3212, 0.7174, 0.3261, 0.7185, 0.3239, 0.713, 0.3195, 0.713, 0.677, 0.5377, 0.6714, 0.5349, 0.6714, 0.5387, 0.3261, 0.7185, 0.3212, 0.7174, 0.323, 0.7231, 0.3286, 0.7221, 0.7208, 0.544, 0.7221, 0.5478, 0.7259, 0.5478, 0.724, 0.5408, 0.6742, 0.5332, 0.6714, 0.5349, 0.677, 0.5377, 0.682, 0.5395, 0.677, 0.5377, 0.6788, 0.5434, 0.6841, 0.72, 0.6843, 0.713, 0.6805, 0.713, 0.6764, 0.7181, 0.6796, 0.7223, 0.7208, 0.544, 0.7185, 0.5383, 0.713, 0.5387, 0.713, 0.5431, 0.7225, 0.5423, 0.7259, 0.5478, 0.7221, 0.5478, 0.6764, 0.7181, 0.6805, 0.713, 0.6761, 0.713, 0.3286, 0.5387, 0.3258, 0.5372, 0.3236, 0.5427, 0.3286, 0.5431, 0.6764, 0.7181, 0.6742, 0.7235, 0.6796, 0.7223, 0.6764, 0.7181, 0.6761, 0.713, 0.6714, 0.713, 0.6714, 0.7177, 0.323, 0.5336, 0.318, 0.5355, 0.3204, 0.5384, 0.3258, 0.5372, 0.7177, 1.0, 0.7221, 1.0, 0.7221, 0.5478, 0.7208, 0.544, 0.7177, 0.5478, 0.7167, 0.54, 0.72, 0.5368, 0.7225, 0.5423, 0.568, 0.1532, 0.568, 0.1267, 0.6143, 0.1267, 0.6143, 0.1532, 0.5839, 0.5349, 0.5839, 0.5387, 0.6714, 0.5387, 0.6714, 0.5349, 0.7312, 0.8848, 0.7312, 0.5478, 0.7306, 0.5431, 0.7288, 0.5387, 0.7259, 0.5349, 0.7221, 0.532, 0.7177, 0.5302, 0.713, 0.5295, 0.6692, 0.5295, 0.6692, 0.5624, 0.6692, 0.8848, 0.7312, 0.8939, 0.6692, 0.8939, 0.6692, 0.8976, 0.7312, 0.8976, 0.5304, 0.2772, 0.5214, 0.2772, 0.5214, 0.2042, 0.5304, 0.2042, 0.713, 0.5478, 0.713, 0.5431, 0.5226, 0.5431, 0.5226, 0.5478, 0.5785, 0.7312, 0.5785, 0.6692, 0.5748, 0.6692, 0.5748, 0.7312, 0.3104, 0.6889, 0.3104, 0.5824, 0.3395, 0.5824, 0.3395, 0.6692, 0.6605, 0.6692, 0.6605, 0.5824, 0.6896, 0.5824, 0.6896, 0.6889, 0.713, 0.5478, 0.7177, 0.5478, 0.7177, 1.0, 0.713, 1.0, 0.3835, 0.7877, 0.4079, 0.7877, 0.4189, 0.7476, 0.3725, 0.7476, 0.4786, 0.2772, 0.4696, 0.2772, 0.4696, 0.2042, 0.4786, 0.2042, 0.5134, 0.2772, 0.5226, 0.2772, 0.5226, 0.2042, 0.5134, 0.2042, 0.5, 0.2772, 0.4889, 0.2772, 0.4889, 0.2042, 0.5, 0.2042, 0.3261, 0.7185, 0.3286, 0.7177, 0.3286, 0.713, 0.3239, 0.713, 0.2688, 0.2334, 0.2688, 0.2772, 0.3125, 0.2772, 0.3125, 0.2334, 0.5111, 0.2772, 0.5, 0.2772, 0.5, 0.2042, 0.5111, 0.2042, 0.432, 0.04012, 0.3857, 0.04012, 0.3857, 0.08064, 0.432, 0.08064, 0.4918, 0.2772, 0.5029, 0.2772, 0.5029, 0.2042, 0.4918, 0.2042, 0.4619, 0.2772, 0.4706, 0.2772, 0.4706, 0.2042, 0.4619, 0.2042, 0.5748, 0.7312, 0.5748, 0.6692, 0.5704, 0.6692, 0.5704, 0.7312, 0.5226, 0.2772, 0.5134, 0.2772, 0.5134, 0.2042, 0.5226, 0.2042, 0.5226, 0.5478, 0.713, 0.5478, 0.713, 1.0, 0.6889, 1.0, 0.5824, 0.8942, 0.5226, 0.8942, 0.4924, 0.5216, 0.4975, 0.5226, 0.5, 0.5226, 0.495, 0.1617, 0.4975, 0.1608, 0.4924, 0.1605, 0.4925, 0.1633, 0.495, 0.1617, 0.4924, 0.1605, 0.318, 0.7213, 0.3212, 0.7174, 0.3195, 0.713, 0.3157, 0.713, 0.314, 0.7185, 0.5015, 0.5226, 0.5076, 0.5216, 0.5, 0.5226, 0.5031, 0.161, 0.5076, 0.1605, 0.5015, 0.1606, 0.6788, 0.5434, 0.6739, 0.5423, 0.6761, 0.5478, 0.6805, 0.5478, 0.5062, 0.1624, 0.5076, 0.1605, 0.5031, 0.161, 0.5117, 0.1823, 0.5226, 0.181, 0.5177, 0.1734, 0.4934, 0.1823, 0.5029, 0.2042, 0.5134, 0.2042, 0.5117, 0.1823, 0.508, 0.1605, 0.501, 0.1605, 0.4859, 0.1605, 0.4788, 0.1605, 0.4752, 0.1823, 0.4934, 0.1823, 0.5117, 0.1823, 0.5141, 0.1605, 0.508, 0.1605, 0.5146, 0.1605, 0.5076, 0.1605, 0.5062, 0.1624, 0.5111, 0.1666, 0.5182, 0.1823, 0.4934, 0.1823, 0.4934, 0.1605, 0.4859, 0.1605, 0.4934, 0.1823, 0.501, 0.1605, 0.4934, 0.1605, 0.4808, 0.2042, 0.4752, 0.1823, 0.4934, 0.1823, 0.4918, 0.2042, 0.4934, 0.1823, 0.4918, 0.2042, 0.5029, 0.2042, 0.5, 0.1823, 0.4818, 0.1823, 0.4924, 0.1605, 0.5, 0.1605, 0.4934, 0.1823, 0.501, 0.1605, 0.508, 0.1605, 0.5134, 0.2042, 0.5029, 0.2042, 0.4619, 0.1823, 0.4619, 0.2042, 0.4706, 0.2042, 0.4752, 0.1823, 0.4788, 0.1605, 0.4728, 0.1605, 0.4752, 0.1823, 0.4706, 0.2042, 0.4808, 0.2042, 0.4818, 0.1823, 0.4854, 0.1605, 0.4924, 0.1605, 0.4818, 0.1823, 0.4794, 0.1605, 0.4854, 0.1605, 0.4818, 0.1823, 0.4786, 0.2042, 0.4696, 0.2042, 0.5, 0.1823, 0.5, 0.1605, 0.5076, 0.1605, 0.5, 0.1823, 0.5111, 0.2042, 0.5, 0.2042, 0.5, 0.1823, 0.5, 0.2042, 0.4889, 0.2042, 0.5, 0.1823, 0.4889, 0.2042, 0.4786, 0.2042, 0.4818, 0.1823, 0.5182, 0.1823, 0.5146, 0.1605, 0.5206, 0.1605, 0.4728, 0.1605, 0.4788, 0.1605, 0.4752, 0.1823, 0.4706, 0.2042, 0.4619, 0.2042, 0.4619, 0.1823, 0.5182, 0.1823, 0.5304, 0.2042, 0.5214, 0.2042, 0.5117, 0.1823, 0.5134, 0.2042, 0.5226, 0.2042, 0.5226, 0.181, 0.4752, 0.1823, 0.4808, 0.2042, 0.4706, 0.2042, 0.4934, 0.1823, 0.4934, 0.1605, 0.501, 0.1605, 0.4934, 0.1823, 0.4859, 0.1605, 0.4934, 0.1605, 0.4934, 0.1823, 0.5029, 0.2042, 0.4918, 0.2042, 0.508, 0.1605, 0.5141, 0.1605, 0.525, 0.1823, 0.5226, 0.2042, 0.5134, 0.2042, 0.4934, 0.1823, 0.4752, 0.1823, 0.4788, 0.1605, 0.4859, 0.1605, 0.7208, 0.544, 0.713, 0.5431, 0.713, 0.5478, 0.7177, 0.5478, 0.4752, 0.1823, 0.4808, 0.2042, 0.4918, 0.2042, 0.4934, 0.1823, 0.5182, 0.1823, 0.5206, 0.1605, 0.5146, 0.1605, 0.568, 0.2772, 0.568, 0.2257, 0.6143, 0.2257, 0.6143, 0.2772, 0.432, 0.1369, 0.3857, 0.1369, 0.3857, 0.1049, 0.432, 0.1049, 0.4189, 0.04012, 0.4079, 0.0, 0.3835, 0.0, 0.3725, 0.04012, 0.713, 0.5387, 0.713, 0.5349, 0.5226, 0.5349, 0.5226, 0.5387, 0.4189, 0.04012, 0.3725, 0.04012, 0.3835, 0.0, 0.4079, 0.0, 0.3417, 0.2334, 0.3417, 0.2772, 0.6583, 0.2772, 0.6583, 0.2334, 0.7166, 0.2334, 0.7166, 0.8942, 0.2834, 0.8942, 0.2834, 0.2334, 0.4079, 0.7877, 0.3835, 0.7877, 0.3725, 0.7476, 0.4189, 0.7476, 0.4756, 0.4566, 0.4756, 0.8942, 0.4114, 0.8942, 0.3676, 0.8505, 0.3676, 0.5806, 0.3158, 0.5806, 0.3158, 0.4566, 0.5134, 0.2772, 0.5029, 0.2772, 0.5029, 0.2042, 0.5134, 0.2042, 0.5437, 0.4918, 0.5427, 0.5029, 0.5389, 0.5134, 0.5326, 0.5226, 0.6583, 0.5226, 0.6583, 0.4788, 0.6143, 0.4189, 0.568, 0.4189, 0.5214, 0.4553, 0.5304, 0.4619, 0.5373, 0.4706, 0.5419, 0.4808, 0.421, 0.0, 0.432, 0.04012, 0.3857, 0.04012, 0.3966, 0.0, 0.6143, 0.7476, 0.568, 0.7476, 0.579, 0.7877, 0.6034, 0.7877, 0.597, 0.5624, 0.403, 0.5624, 0.403, 0.8942, 0.597, 0.8942, 0.2834, 0.3125, 0.2834, 0.4788, 0.3417, 0.4788, 0.3857, 0.4189, 0.3857, 0.3725, 0.432, 0.3725, 0.3417, 0.3125, 0.6143, 0.1267, 0.568, 0.1267, 0.568, 0.09129, 0.6143, 0.09129, 0.421, 0.0, 0.3966, 0.0, 0.3857, 0.04012, 0.432, 0.04012, 0.432, 0.1694, 0.3857, 0.1694, 0.3857, 0.1532, 0.432, 0.1532, 0.432, 0.1532, 0.3857, 0.1532, 0.3857, 0.1369, 0.432, 0.1369, 0.3966, 0.3835, 0.3966, 0.4079, 0.421, 0.4079, 0.421, 0.3835, 0.568, 0.04012, 0.6143, 0.04012, 0.6034, 0.0, 0.579, 0.0, 0.3835, 0.0, 0.3725, 0.04012, 0.4189, 0.04012, 0.4079, 0.0, 0.3195, 1.0, 0.3239, 1.0, 0.3239, 0.5478, 0.3195, 0.5478, 0.6739, 0.5423, 0.6714, 0.5431, 0.6714, 0.5478, 0.6761, 0.5478, 0.5839, 0.5387, 0.5839, 0.5431, 0.6714, 0.5431, 0.6739, 0.5423, 0.6714, 0.5387, 0.7167, 0.54, 0.7177, 0.5478, 0.713, 0.5478, 0.713, 0.5431, 0.568, 0.1369, 0.6143, 0.1369, 0.6143, 0.1049, 0.568, 0.1049, 0.6714, 0.7221, 0.6742, 0.7235, 0.6764, 0.7181, 0.6714, 0.7177, 0.72, 0.5368, 0.7223, 0.5344, 0.7253, 0.5395, 0.7225, 0.5423, 0.323, 0.7231, 0.3286, 0.7259, 0.3286, 0.7221, 0.5839, 0.7221, 0.5839, 0.7259, 0.6714, 0.7259, 0.6742, 0.7235, 0.6714, 0.7221, 0.3258, 0.7276, 0.3286, 0.7259, 0.323, 0.7231, 0.318, 0.7213, 0.323, 0.7231, 0.3212, 0.7174, 0.3159, 0.5408, 0.3157, 0.5478, 0.3195, 0.5478, 0.3236, 0.5427, 0.3204, 0.5384, 0.724, 0.5408, 0.7263, 0.5384, 0.7213, 0.5355, 0.7185, 0.5383, 0.5226, 0.5431, 0.5226, 0.5387, 0.713, 0.5387, 0.7167, 0.54, 0.713, 0.5431, 0.7185, 0.5383, 0.713, 0.5349, 0.713, 0.5387, 0.682, 0.5395, 0.6788, 0.5434, 0.6805, 0.5478, 0.6843, 0.5478, 0.686, 0.5423, 0.3236, 0.5427, 0.3195, 0.5478, 0.3239, 0.5478, 0.7167, 0.54, 0.7225, 0.5423, 0.7221, 0.5478, 0.7177, 0.5478, 0.3236, 0.5427, 0.3258, 0.5372, 0.3204, 0.5384, 0.4893, 0.1661, 0.4925, 0.1633, 0.4924, 0.1605, 0.4854, 0.1605, 0.7167, 0.54, 0.713, 0.5387, 0.713, 0.5349, 0.72, 0.5368, 0.677, 0.5377, 0.682, 0.5395, 0.6796, 0.5344, 0.6742, 0.5332, 0.6143, 0.04012, 0.6143, 0.08064, 0.568, 0.08064, 0.568, 0.04012, 0.7208, 0.544, 0.724, 0.5408, 0.7185, 0.5383, 0.7221, 1.0, 0.7259, 1.0, 0.7259, 0.5478, 0.7221, 0.5478, 0.5839, 0.713, 0.5839, 0.7177, 0.6714, 0.7177, 0.6714, 0.713, 0.579, 0.3835, 0.579, 0.4079, 0.6034, 0.4079, 0.6034, 0.3835, 0.4706, 0.2772, 0.4619, 0.2772, 0.4619, 0.2042, 0.4706, 0.2042, 0.4898, 0.4566, 0.4898, 0.8942, 0.403, 0.8942, 0.403, 0.5624, 0.3395, 0.5624, 0.3395, 0.8942, 0.3279, 0.8942, 0.3279, 0.4566, 0.713, 1.0, 0.7177, 1.0, 0.7177, 0.5478, 0.713, 0.5478, 0.4189, 0.7476, 0.4189, 0.4566, 0.3725, 0.4566, 0.3725, 0.7476, 0.3286, 0.5387, 0.3286, 0.5431, 0.4161, 0.5431, 0.4161, 0.5387, 0.6034, 0.0, 0.6143, 0.04012, 0.568, 0.04012, 0.579, 0.0, 0.5102, 0.5806, 0.5102, 0.8505, 0.4898, 0.8505, 0.4898, 0.5806, 0.4956, 0.8942, 0.4756, 0.8942, 0.4756, 0.5624, 0.4956, 0.5624, 0.4808, 0.2772, 0.4706, 0.2772, 0.4706, 0.2042, 0.4808, 0.2042, 0.3286, 0.5431, 0.3286, 0.5478, 0.4161, 0.5478, 0.4161, 0.5431, 0.6143, 0.1532, 0.568, 0.1532, 0.568, 0.1694, 0.6143, 0.1694, 0.568, 0.7476, 0.6143, 0.7476, 0.6034, 0.7877, 0.579, 0.7877, 0.3286, 0.5226, 0.3286, 0.713, 0.4161, 0.713, 0.4161, 0.6692, 0.5839, 0.6692, 0.5839, 0.713, 0.6714, 0.713, 0.6714, 0.5226, 0.6143, 0.1369, 0.568, 0.1369, 0.568, 0.1532, 0.6143, 0.1532, 0.5656, 0.7312, 0.5656, 0.6692, 0.4344, 0.6692, 0.4344, 0.7312, 0.579, 0.3835, 0.6034, 0.3835, 0.6034, 0.4079, 0.579, 0.4079, 0.421, 0.7877, 0.3966, 0.7877, 0.3857, 0.7476, 0.432, 0.7476, 0.6605, 0.5624, 0.597, 0.5624, 0.597, 0.8942, 0.5102, 0.8942, 0.5102, 0.4566, 0.6721, 0.4566, 0.6721, 0.8942, 0.6605, 0.8942, 0.4189, 0.7476, 0.4189, 0.4566, 0.3725, 0.4566, 0.3725, 0.7476, 0.3966, 0.7877, 0.421, 0.7877, 0.432, 0.7476, 0.3857, 0.7476, 0.432, 0.2151, 0.432, 0.1797, 0.3857, 0.1797, 0.3857, 0.2151, 0.4898, 0.4114, 0.4898, 0.3676, 0.5102, 0.3676, 0.5102, 0.4114, 0.3286, 0.7221, 0.3286, 0.7259, 0.4161, 0.7259, 0.4161, 0.7221, 0.597, 0.4956, 0.403, 0.4956, 0.403, 0.4756, 0.4898, 0.4756, 0.4898, 0.4114, 0.5102, 0.4114, 0.5102, 0.4756, 0.597, 0.4756, 0.5214, 0.2772, 0.5111, 0.2772, 0.5111, 0.2042, 0.5214, 0.2042, 0.4756, 0.8942, 0.4756, 0.4566, 0.3158, 0.4566, 0.3158, 0.8942, 0.3857, 0.2772, 0.432, 0.2772, 0.432, 0.2257, 0.3857, 0.2257, 0.3857, 0.1049, 0.3857, 0.08752, 0.432, 0.08752, 0.432, 0.1049, 0.5656, 0.6692, 0.5656, 0.7312, 0.5704, 0.7312, 0.5704, 0.6692, 0.3128, 0.7221, 0.311, 0.7177, 0.3104, 0.713, 0.3104, 0.6889, 0.6896, 0.6889, 0.6896, 0.713, 0.689, 0.7177, 0.6872, 0.7221, 0.6843, 0.7259, 0.6805, 0.7288, 0.6761, 0.7306, 0.6714, 0.7312, 0.3286, 0.7312, 0.3239, 0.7306, 0.3195, 0.7288, 0.3157, 0.7259, 0.4189, 0.7476, 0.3725, 0.7476, 0.3725, 0.4566, 0.4189, 0.4566, 0.2834, 0.2772, 0.3417, 0.2772, 0.3417, 0.2334, 0.2834, 0.2334, 0.3157, 0.713, 0.3195, 0.713, 0.3195, 0.5226, 0.3157, 0.5226, 0.3417, 0.3125, 0.3417, 0.2688, 0.2834, 0.2688, 0.2834, 0.3125, 0.2688, 0.8942, 0.5226, 0.8942, 0.5226, 0.2334, 0.4788, 0.2334, 0.4788, 0.2772, 0.3125, 0.2772, 0.3125, 0.2334, 0.2688, 0.2334, 0.6143, 0.4566, 0.6143, 0.7476, 0.568, 0.7476, 0.568, 0.4566, 0.432, 0.4566, 0.432, 0.7476, 0.3857, 0.7476, 0.3857, 0.4566, 0.3239, 1.0, 0.3286, 1.0, 0.3286, 0.5478, 0.3239, 0.5478, 0.7166, 0.2334, 0.7166, 0.2772, 0.6583, 0.2772, 0.6583, 0.2334, 0.2834, 0.4788, 0.2834, 0.5226, 0.3417, 0.5226, 0.3417, 0.4788, 0.6721, 0.4756, 0.5102, 0.4756, 0.5102, 0.3158, 0.568, 0.3725, 0.568, 0.4189, 0.6143, 0.4189, 0.6721, 0.3158, 0.3857, 0.2188, 0.3857, 0.2015, 0.432, 0.2015, 0.432, 0.2188, 0.3857, 0.1267, 0.3857, 0.1532, 0.432, 0.1532, 0.432, 0.1267, 0.4898, 0.4756, 0.3279, 0.4756, 0.3857, 0.4189, 0.432, 0.4189, 0.432, 0.3725, 0.4175, 0.08752, 0.4189, 0.04012, 0.3725, 0.04012, 0.3717, 0.08064, 0.3693, 0.09129, 0.3566, 0.1267, 0.3536, 0.1532, 0.3566, 0.1797, 0.3693, 0.2151, 0.3717, 0.2257, 0.3725, 0.2772, 0.4189, 0.2772, 0.4175, 0.2188, 0.4136, 0.2015, 0.4017, 0.1694, 0.3999, 0.1532, 0.4017, 0.1369, 0.4136, 0.1049, 0.4079, 0.7877, 0.3835, 0.7877, 0.3725, 0.7476, 0.4189, 0.7476, 0.6843, 0.5478, 0.6805, 0.5478, 0.6805, 1.0, 0.6843, 1.0, 0.6805, 0.5478, 0.6761, 0.5478, 0.6761, 1.0, 0.6805, 1.0, 0.6843, 0.5226, 0.6805, 0.5226, 0.6805, 0.713, 0.6843, 0.713, 0.4756, 0.8942, 0.4756, 0.4566, 0.3158, 0.4566, 0.3158, 0.5806, 0.3676, 0.5806, 0.3676, 0.8505, 0.4114, 0.8942, 0.3125, 0.2772, 0.2688, 0.2772, 0.2688, 0.2334, 0.3125, 0.2334, 0.6143, 0.1694, 0.568, 0.1694, 0.568, 0.2015, 0.6143, 0.2015, 0.432, 0.4566, 0.3857, 0.4566, 0.3857, 0.7476, 0.432, 0.7476, 0.6143, 0.3725, 0.568, 0.3725, 0.5102, 0.3158, 0.6721, 0.3158, 0.6143, 0.4189, 0.4189, 0.04012, 0.3725, 0.04012, 0.3835, 0.0, 0.4079, 0.0, 0.432, 0.09129, 0.3857, 0.09129, 0.3857, 0.1267, 0.432, 0.1267, 0.568, 0.2015, 0.568, 0.2188, 0.6143, 0.2188, 0.6143, 0.2015, 0.4161, 0.5624, 0.5839, 0.5624, 0.5839, 0.5295, 0.4161, 0.5295, 0.6692, 0.8848, 0.7312, 0.8848, 0.7312, 0.8895, 0.6692, 0.8895, 0.6805, 0.5226, 0.6761, 0.5226, 0.6761, 0.713, 0.6805, 0.713, 0.3395, 0.6692, 0.3395, 0.4756, 0.403, 0.4756, 0.403, 0.4956, 0.597, 0.4956, 0.597, 0.4756, 0.6605, 0.4756, 0.6605, 0.6692, 0.5839, 0.6692, 0.4161, 0.6692, 0.6761, 0.5226, 0.6714, 0.5226, 0.6714, 0.713, 0.6761, 0.713, 0.5226, 0.5387, 0.5226, 0.5349, 0.713, 0.5349, 0.713, 0.5387, 0.4175, 0.08752, 0.4136, 0.1049, 0.4017, 0.1369, 0.3999, 0.1532, 0.4017, 0.1694, 0.4136, 0.2015, 0.4175, 0.2188, 0.4189, 0.2772, 0.3725, 0.2772, 0.3717, 0.2257, 0.3693, 0.2151, 0.3566, 0.1797, 0.3536, 0.1532, 0.3566, 0.1267, 0.3693, 0.09129, 0.3717, 0.08064, 0.3725, 0.04012, 0.4189, 0.04012, 0.6896, 0.5824, 0.6605, 0.5824, 0.6605, 0.4756, 0.6721, 0.4756, 0.6721, 0.3158, 0.3279, 0.3158, 0.3279, 0.4756, 0.3395, 0.4756, 0.3395, 0.5824, 0.3104, 0.5824, 0.3104, 0.5226, 0.2834, 0.5226, 0.2834, 0.2688, 0.7166, 0.2688, 0.7166, 0.5226, 0.6896, 0.5226, 0.5029, 0.2772, 0.4918, 0.2772, 0.4918, 0.2042, 0.5029, 0.2042, 0.7312, 0.8939, 0.6692, 0.8939, 0.6692, 0.8895, 0.7312, 0.8895, 0.4956, 0.8942, 0.4956, 0.5624, 0.4756, 0.5624, 0.4756, 0.8942, 0.3857, 0.1532, 0.3857, 0.1797, 0.432, 0.1797, 0.432, 0.1532, 0.3857, 0.1694, 0.432, 0.1694, 0.432, 0.2015, 0.3857, 0.2015, 0.5, 0.1823, 0.5076, 0.1605, 0.5146, 0.1605, 0.5182, 0.1823, 0.5214, 0.2042, 0.5111, 0.2042, 0.5177, 0.1734, 0.5226, 0.181, 0.5203, 0.1695, 0.5203, 0.1695, 0.5226, 0.181, 0.5226, 0.1661])
me_conn_molex_nano_fit_1x2_105309_1202.materials.append(mat_plastic_matte_black)
me_conn_molex_nano_fit_1x2_105309_1202.materials.append(mat_metal_pins)
me_conn_molex_nano_fit_1x2_105309_1202.update()
me_conn_molex_nano_fit_1x2_105309_1202.normals_split_custom_set([tuple(v) for v in zip(*[iter([-0.9979, 0.0654, 0.0, -0.9938, 0.07855, -0.07855, -0.9979, 4.287e-09, -0.0654, -1.0, 8.555e-09, 0.0, -1.0, 8.555e-09, 0.0, -1.0, 8.555e-09, 0.0, 0.0, 1.0, 0.0, 0.0, 1.0, 0.0, 0.0, 1.0, 0.0, 0.0, 1.0, 0.0, 0.0, 1.0, 0.0, 0.0, 1.0, 0.0, 0.0, 1.0, 0.0, 0.0, 1.0, 0.0, -0.9762, 0.2168, 0.0, -0.8897, 0.4566, 0.0, -0.8772, 0.4512, -0.1639, -0.9644, 0.2125, -0.1576, -0.9575, -0.2886, 0.0, -0.9993, -0.03711, 0.0, -0.9846, -0.05323, -0.1663, -0.9426, -0.2887, -0.1676, 0.0, 0.0, 1.0, 0.0, 0.0, 1.0, 0.0, 0.0, 1.0, 0.0, 0.0, 1.0, 0.9993, -0.0371, 0.0, 0.9575, -0.2886, 0.0, 0.9426, -0.2887, -0.1676, 0.9846, -0.05323, -0.1663, 0.0, -0.9924, -0.1228, 0.0, -0.9924, -0.1228, 0.0, -0.9997, -0.02272, 0.0, -0.9997, -0.02272, 1.499e-07, 0.0, -1.0, 1.499e-07, 0.0, -1.0, 1.499e-07, 0.0, -1.0, 1.499e-07, 0.0, -1.0, 0.4668, -0.09931, -0.8788, -0.02212, -0.5282, -0.8488, 1.499e-07, 0.0, -1.0, 1.499e-07, 0.0, -1.0, 1.499e-07, 0.0, -1.0, 1.499e-07, 0.0, -1.0, 1.499e-07, 0.0, -1.0, 1.499e-07, 0.0, -1.0, 1.499e-07, 0.0, -1.0, 1.499e-07, 0.0, -1.0, 1.499e-07, 0.0, -1.0, 1.499e-07, 0.0, -1.0, 1.499e-07, 0.0, -1.0, 1.499e-07, 0.0, -1.0, 1.499e-07, 0.0, -1.0, 1.499e-07, 0.0, -1.0, 1.499e-07, 0.0, -1.0, 1.499e-07, 0.0, -1.0, 1.499e-07, 0.0, -1.0, 1.499e-07, 0.0, -1.0, 0.0, 0.9921, 0.1254, 0.0, 0.9585, 0.2851, 0.0, 0.9585, 0.2851, 0.0, 0.9921, 0.1254, -1.0, 0.0, 0.0, -1.0, 0.0, 0.0, -1.0, 0.0, 0.0, -1.0, 0.0, 0.0, -1.0, 0.0, 0.0, 2.958e-09, 1.0, 2.815e-09, 2.958e-09, 1.0, 2.815e-09, 2.958e-09, 1.0, 2.815e-09, 2.958e-09, 1.0, 2.815e-09, 2.958e-09, 1.0, 2.815e-09, 2.958e-09, 1.0, 2.815e-09, 2.958e-09, 1.0, 2.815e-09, 2.958e-09, 1.0, 2.815e-09, 2.958e-09, 1.0, 2.815e-09, 2.958e-09, 1.0, 2.815e-09, 2.958e-09, 1.0, 2.815e-09, 2.958e-09, 1.0, 2.815e-09, 2.958e-09, 1.0, 2.815e-09, 2.958e-09, 1.0, 2.815e-09, 2.958e-09, 1.0, 2.815e-09, 2.958e-09, 1.0, 2.815e-09, 2.958e-09, 1.0, 2.815e-09, 2.958e-09, 1.0, 2.815e-09, 2.958e-09, 1.0, 2.815e-09, 2.958e-09, 1.0, 2.815e-09, 2.958e-09, 1.0, 2.815e-09, 2.958e-09, 1.0, 2.815e-09, 2.958e-09, 1.0, 2.815e-09, 2.958e-09, 1.0, 2.815e-09, 2.958e-09, 1.0, 2.815e-09, 2.958e-09, 1.0, 2.815e-09, 2.958e-09, 1.0, 2.815e-09, 2.958e-09, 1.0, 2.815e-09, 2.958e-09, 1.0, 2.815e-09, 2.958e-09, 1.0, 2.815e-09, -0.0003184, 1.0, 0.002955, 2.958e-09, 1.0, 2.815e-09, 2.958e-09, 1.0, 2.815e-09, 2.958e-09, 1.0, 2.815e-09, 2.958e-09, 1.0, 2.815e-09, 2.958e-09, 1.0, 2.815e-09, 2.958e-09, 1.0, 2.815e-09, 2.958e-09, 1.0, 2.815e-09, 2.958e-09, 1.0, 2.815e-09, 0.0, 0.2588, -0.9659, 0.0001987, 0.5, -0.866, 0.04935, 0.4853, -0.873, 0.07144, 0.2618, -0.9625, -0.7071, 0.7071, 0.0, -0.5, 0.866, 0.0, -0.5053, 0.8561, -0.1084, -0.6873, 0.7181, -0.1092, -0.8534, -0.5213, 0.0, -0.9575, -0.2886, 0.0, -0.9426, -0.2887, -0.1676, -0.8329, -0.5304, -0.1583, -7.647e-09, 0.0, -1.0, -1.927e-09, 0.0, -1.0, 2.009e-10, 0.0, -1.0, -7.647e-09, 0.0, -1.0, -7.647e-09, 0.0, -1.0, -6.71e-10, 0.0, -1.0, 2.991e-10, 0.0, -1.0, -7.647e-09, 0.0, -1.0, -7.647e-09, 0.0, -1.0, -7.647e-09, 0.0, -1.0, -7.647e-09, 0.0, -1.0, -7.647e-09, 0.0, -1.0, 7.405e-09, 0.0, -1.0, -1.712e-09, 0.0, -1.0, -7.647e-09, 0.0, -1.0, 7.136e-09, 0.0, -1.0, 5.331e-09, 0.0, -1.0, -7.647e-09, 0.0, -1.0, -7.647e-09, 0.0, -1.0, -7.647e-09, 0.0, -1.0, -7.647e-09, 0.0, -1.0, -7.647e-09, 0.0, -1.0, -7.647e-09, 0.0, -1.0, -7.647e-09, 0.0, -1.0, -7.647e-09, 0.0, -1.0, -7.647e-09, 0.0, -1.0, -7.647e-09, 0.0, -1.0, -7.647e-09, 0.0, -1.0, 0.2588, 0.0, -0.9659, 0.2588, 0.0, -0.9659, 0.5, 0.0, -0.866, 0.5, 0.0, -0.866, 0.8702, 0.4849, -0.08769, 0.6989, 0.7087, -0.09647, 0.7071, 0.7071, 0.0, 0.866, 0.5, 0.0, -0.9593, 0.0979, -0.2649, -0.8702, 0.08769, -0.4849, -0.866, 0.0, -0.5, -0.9659, 0.0, -0.2588, 0.06541, 0.0, -0.9979, 0.06541, 0.0, -0.9979, 0.2588, 0.0, -0.9659, 0.2588, 0.0, -0.9659, -0.5112, 0.09487, -0.8542, -0.2512, 0.06619, -0.9657, -0.2588, 0.0, -0.9659, -0.5, 0.0, -0.866, 1.0, 0.0, 0.0, 1.0, 0.0, 0.0, 1.0, 0.0, 0.0, 1.0, 0.0, 0.0, 0.2512, 0.9657, -0.06619, 0.06438, 0.9958, -0.06438, 0.0654, 0.9979, 1.164e-08, 0.2588, 0.9659, 0.0, 0.0, 0.9921, 0.1254, 0.0, 0.9921, 0.1254, 0.0, 0.9996, 0.02796, 0.0, 0.9996, 0.02796, 1.0, -7.224e-09, 0.0, 1.0, -7.224e-09, 0.0, 1.0, -7.224e-09, 0.0, 1.0, -7.224e-09, 0.0, 1.0, -7.224e-09, 0.0, 1.0, -7.224e-09, 0.0, 1.0, -7.224e-09, 0.0, 1.0, -7.224e-09, 0.0, 1.0, -7.224e-09, 0.0, 0.9979, -3.62e-09, -0.0654, 0.9979, -3.62e-09, -0.0654, 0.0, 0.9597, 0.281, 0.0, 0.9597, 0.281, 0.0, 0.9928, 0.1194, 0.0, 0.9928, 0.1194, 0.0, -1.0, -1.479e-07, 0.0, -1.0, -1.479e-07, 0.0, -1.0, -1.479e-07, 0.0, -1.0, -1.479e-07, 0.0, -1.0, -1.479e-07, 0.0, -1.0, -1.479e-07, 0.0, -1.0, -1.479e-07, 0.0, -1.0, -1.479e-07, 0.0, -1.0, -1.479e-07, 0.0, -1.0, -1.479e-07, 0.0, -1.0, -1.479e-07, 0.0, -1.0, -1.479e-07, 0.0, -1.0, -1.479e-07, 0.0, -1.0, -1.479e-07, 0.0, -1.0, -1.479e-07, 0.0, -1.0, -1.479e-07, 0.0, -1.0, -1.479e-07, 0.0, -1.0, -1.479e-07, 0.0, -1.0, -1.479e-07, 0.0, -1.0, -1.479e-07, 1.0, 0.0, 0.0, 1.0, 0.0, 0.0, 1.0, 0.0, 0.0, 1.0, 0.0, 0.0, 1.0, 0.0, 0.0, 1.0, 0.0, 0.0, 1.0, 0.0, 0.0, 1.0, 0.0, 0.0, 0.0, 0.0, -1.0, 0.0, 0.0, -1.0, 0.0, 0.0, -1.0, 0.0, 0.0, -1.0, 0.0, -0.9996, 0.02796, 0.0, -0.9921, 0.1254, 0.0, -0.9921, 0.1254, 0.0, -0.9996, 0.02796, 0.0, 1.0, 2.322e-08, 0.0, 1.0, 2.322e-08, 0.0, 1.0, 2.322e-08, 0.0, 0.9979, -0.0654, -0.06806, 0.9954, -0.06806, -0.0654, 0.9979, 1.164e-08, 0.0654, 0.9979, 1.164e-08, 0.06438, 0.9958, -0.06438, 0.0, 0.9979, -0.0654, 0.0, 1.0, 2.322e-08, 0.0, 1.0, 2.322e-08, 0.0, 1.0, 2.322e-08, 0.0, 1.0, 2.322e-08, 0.0, 1.0, 2.322e-08, 0.0, 1.0, 2.322e-08, 0.0, 1.0, 2.322e-08, 0.0, 1.0, 2.322e-08, 0.0, 1.0, 2.322e-08, 0.0, 1.0, 2.322e-08, 0.0, 1.0, 2.322e-08, 0.0, 0.0, 1.0, 0.0, 0.0, 1.0, 0.0, 0.0, 1.0, 0.0, 0.0, 1.0, -0.08588, 0.08588, -0.9926, -0.03865, 0.245, -0.9688, -0.0002414, 0.2588, -0.9659, 0.0, 0.1305, -0.9914, 0.0, 1.0, 0.0, 0.0, 1.0, 0.0, 0.0, 1.0, 0.0, 0.0, 1.0, 0.0, -1.0, -1.419e-08, 0.0, -1.0, -1.419e-08, 0.0, -1.0, -1.419e-08, 0.0, -1.0, -1.419e-08, 0.0, -1.0, -1.419e-08, 0.0, -1.0, -1.419e-08, 0.0, -1.0, -1.419e-08, 0.0, -1.0, -1.419e-08, 0.0, -1.0, -1.419e-08, 0.0, -1.0, -1.419e-08, 0.0, -1.0, -1.419e-08, 0.0, -1.0, -1.419e-08, 0.0, -1.0, -1.419e-08, 0.0, -1.0, -1.419e-08, 0.0, -1.0, -1.419e-08, 0.0, -1.0, -1.419e-08, 0.0, -1.0, -1.419e-08, 0.0, -1.0, -1.419e-08, 0.0, 0.0, 0.0, -1.0, 0.0, 0.0, -1.0, 0.0, 0.0, -1.0, 0.0, 0.0, -1.0, 0.0, 0.0, 1.0, 0.0, 0.0, 1.0, 0.0, 0.0, 1.0, 0.0, 0.0, 1.0, 0.0, 0.0, 1.0, 0.0, 0.0, 1.0, 0.0, 0.0, 1.0, 1.0, 0.0, 0.0, 1.0, 0.0, 0.0, 1.0, 0.0, 0.0, 1.0, 0.0, 0.0, -0.2528, -0.9675, 0.0, -0.4892, -0.8721, 0.0, -0.4662, -0.8688, -0.1667, -0.2415, -0.9557, -0.1681, 1.0, 0.0, 0.0, 1.0, 0.0, 0.0, 1.0, 0.0, 0.0, 1.0, 0.0, 0.0, 0.0, 0.9997, -0.02272, 0.0, 0.9924, -0.1228, 0.0, 0.9924, -0.1228, 0.0, 0.9997, -0.02272, -0.2512, 0.06619, -0.9657, -0.08588, 0.08588, -0.9926, -0.1305, 0.0, -0.9914, -0.2588, 0.0, -0.9659, 0.06438, 0.9958, -0.06438, 0.03864, 0.9688, -0.245, 0.0002414, 0.9659, -0.2588, 0.0, 0.9979, -0.0654, 0.0, -0.9739, 0.227, 0.0, -1.0, -1.289e-07, 0.0, -1.0, -1.289e-07, 0.0, -0.9739, 0.227, 0.7071, 0.0, -0.7071, 0.7071, 0.0, -0.7071, 0.866, 0.0, -0.5, 0.866, 0.0, -0.5, 0.0, -0.9928, 0.1194, 0.0, -0.9928, 0.1194, 0.0, -0.9597, 0.281, 0.0, -0.9597, 0.281, 1.0, -3.901e-08, 0.0, 1.0, -3.901e-08, 0.0, 1.0, -3.901e-08, 0.0, 1.0, -3.901e-08, 0.0, 1.0, -3.901e-08, 0.0, 1.0, -3.901e-08, 0.0, 1.0, -3.901e-08, 0.0, 1.0, -3.901e-08, 0.0, 1.0, -3.901e-08, 0.0, 1.0, -3.901e-08, 0.0, 1.0, -3.901e-08, 0.0, 1.0, -3.901e-08, 0.0, 1.0, -3.901e-08, 0.0, 1.0, -3.901e-08, 0.0, 1.0, -3.901e-08, 0.0, 1.0, -3.901e-08, 0.0, 1.0, -3.901e-08, 0.0, 1.0, -3.901e-08, 0.0, 0.0, 1.0, 0.0, 0.0, 1.0, 0.0, 0.0, 1.0, 0.0, 0.0, 1.0, 0.0, 0.0, -0.9597, 0.281, 0.0, -0.9739, 0.227, 0.0, -0.9739, 0.227, 0.0, -0.9597, 0.281, 1.0, 3.73e-08, 0.0, 1.0, 3.73e-08, 0.0, 1.0, 3.73e-08, 0.0, 1.0, 3.73e-08, 0.0, 1.0, 3.73e-08, 0.0, -0.9648, 0.0, 0.2631, -0.9648, 0.0, 0.2631, -0.9648, 0.0, 0.2631, -0.9648, 0.0, 0.2631, -1.0, 0.0, 0.0, -1.0, 0.0, 0.0, -1.0, 0.0, 0.0, -1.0, 0.0, 0.0, 0.9979, 1.715e-08, -0.0654, 0.9659, 0.0003524, -0.2588, 0.9661, 0.06729, -0.2491, 0.9938, 0.07855, -0.07855, 0.5, 0.0, -0.866, 0.5, 0.0, -0.866, 0.7071, 0.0, -0.7071, 0.7071, 0.0, -0.7071, -0.9979, 1.158e-07, -0.0654, -0.9979, 1.158e-07, -0.0654, -0.9659, 0.0, -0.2588, -0.9659, 0.0, -0.2588, 0.9593, 0.2649, -0.0979, 0.8702, 0.4849, -0.08769, 0.866, 0.5, 0.0, 0.9659, 0.2588, 0.0, 0.0, -0.9597, -0.281, 0.0, -0.9597, -0.281, 0.0, -0.9926, -0.1215, 0.0, -0.9926, -0.1215, 0.0, 0.9926, -0.1215, 0.0, 0.9926, -0.1215, 0.0, 0.9597, -0.281, 0.0, 0.9597, -0.281, 0.0, -1.0, 0.0, 0.0, -1.0, 0.0, 0.0, -1.0, 0.0, 0.0, -1.0, 0.0, -0.9659, 0.0, -0.2588, -0.9659, 0.0, -0.2588, -0.866, 0.0, -0.5, -0.866, 0.0, -0.5, -0.04935, 0.873, -0.4853, -0.0001987, 0.866, -0.5, -0.0001987, 0.7071, -0.7071, -0.05956, 0.6976, -0.714, -0.1935, 0.7944, -0.5758, -0.3161, 0.9066, -0.2795, -0.2574, 0.9639, -0.06782, -0.06806, 0.9954, -0.06806, -0.07144, 0.9625, -0.2618, 0.1734, 0.9394, -0.2958, 0.4269, 0.8649, -0.2638, 0.3061, 0.7726, -0.5562, 0.07535, 0.8633, -0.499, -0.07535, 0.499, -0.8633, -0.0002414, 0.5, -0.866, -0.0002414, 0.2588, -0.9659, -0.03865, 0.245, -0.9688, -0.1734, 0.2958, -0.9394, -0.4269, 0.2638, -0.8649, -0.1734, 0.2958, -0.9394, -0.2512, 0.06619, -0.9657, -0.5112, 0.09487, -0.8542, 0.3061, 0.7726, -0.5562, 0.05956, 0.714, -0.6976, 0.07535, 0.8633, -0.499, -0.1734, 0.2958, -0.9394, -0.4269, 0.2638, -0.8649, -0.3061, 0.5562, -0.7726, -0.07535, 0.499, -0.8633, -0.8856, 0.4087, -0.2206, -0.8566, 0.5133, -0.05283, -0.6873, 0.7181, -0.1092, -0.6878, 0.6279, -0.3643, 0.1935, 0.5758, -0.7944, 0.05956, 0.714, -0.6976, 0.3061, 0.7726, -0.5562, 0.5716, 0.6874, -0.448, 0.3061, 0.7726, -0.5562, 0.4269, 0.8649, -0.2638, 0.6878, 0.3643, -0.6279, 0.6873, 0.1092, -0.7181, 0.5053, 0.1084, -0.8561, 0.3161, 0.2795, -0.9066, 0.4813, 0.4843, -0.7307, -0.8856, 0.4087, -0.2206, -0.7878, 0.3048, -0.5352, -0.8702, 0.08769, -0.4849, -0.9593, 0.0979, -0.2649, 0.7878, 0.5352, -0.3048, 0.6989, 0.7087, -0.09647, 0.8702, 0.4849, -0.08769, 0.3161, 0.2795, -0.9066, 0.5053, 0.1084, -0.8561, 0.2574, 0.06782, -0.9639, -0.04935, 0.873, -0.4853, -0.1935, 0.7944, -0.5758, -0.3161, 0.9066, -0.2795, -0.07144, 0.9625, -0.2618, 0.3161, 0.2795, -0.9066, 0.1935, 0.5758, -0.7944, 0.4813, 0.4843, -0.7307, 0.3161, 0.2795, -0.9066, 0.2574, 0.06782, -0.9639, 0.09078, 0.09078, -0.9917, 0.07144, 0.2618, -0.9625, -0.3061, 0.5562, -0.7726, -0.5716, 0.448, -0.6874, -0.4813, 0.7307, -0.4843, -0.1935, 0.7944, -0.5758, -0.9659, 0.2588, -0.0001491, -0.866, 0.5, -0.0001491, -0.8566, 0.5133, -0.05283, -0.8856, 0.4087, -0.2206, -0.9661, 0.2491, -0.06714, 0.8856, 0.2207, -0.4087, 0.6878, 0.3643, -0.6279, 0.7878, 0.5352, -0.3048, 0.0, -1.0, -1.289e-07, 0.0, -0.9739, -0.227, 0.0, -0.9739, -0.227, 0.0, -1.0, -1.289e-07, 0.0001987, 0.7071, -0.7071, 0.0002414, 0.866, -0.5, 0.07535, 0.8633, -0.499, 0.05956, 0.714, -0.6976, -0.9979, 1.158e-07, -0.0654, -1.0, 2.312e-07, 0.0, -1.0, 2.312e-07, 0.0, -1.0, 2.312e-07, 0.0, -1.0, 2.312e-07, 0.0, -1.0, 2.312e-07, 0.0, -1.0, 2.312e-07, 0.0, -1.0, 2.312e-07, 0.0, -1.0, 2.312e-07, 0.0, -1.0, 2.312e-07, 0.0, -0.9979, 1.158e-07, -0.0654, -0.866, 0.0, -0.5, -0.866, 0.0, -0.5, -0.7071, 0.0, -0.7071, -0.7071, 0.0, -0.7071, 0.6939, -0.7201, 0.0, 0.4892, -0.8721, 0.0, 0.4656, -0.8706, -0.1587, 0.6805, -0.7154, -0.1581, -0.9938, 0.07855, -0.07855, -0.9593, 0.0979, -0.2649, -0.9659, 0.0, -0.2588, -0.9979, 4.287e-09, -0.0654, -0.7071, 0.0, -0.7071, -0.7071, 0.0, -0.7071, -0.5, 0.0, -0.866, -0.5, 0.0, -0.866, 0.0, -0.7047, 0.7095, 0.0, -0.7047, 0.7095, 0.0, -0.7047, 0.7095, 0.0, -0.7047, 0.7095, 0.0, -0.7047, 0.7095, 0.0, -0.7047, 0.7095, 0.0, -0.7047, 0.7095, 0.0, -0.7047, 0.7095, 0.9938, 0.07855, -0.07855, 0.9593, 0.2649, -0.0979, 0.9659, 0.2588, 0.0, 0.9979, 0.0654, 0.0, -0.9648, 0.0, 0.2631, -0.9648, 0.0, 0.2631, -0.9648, 0.0, 0.2631, -0.9648, 0.0, 0.2631, -0.4892, -0.8721, 0.0, -0.6939, -0.7201, 0.0, -0.6805, -0.7154, -0.1581, -0.4662, -0.8688, -0.1667, -0.8897, 0.4566, 0.0, -0.8242, 0.5662, 0.0, -0.7884, 0.5882, -0.1802, -0.8772, 0.4512, -0.1639, 5.26e-08, -1.0, 0.0, -0.2528, -0.9675, 0.0, -0.2415, -0.9557, -0.1681, 6.132e-08, -0.9874, -0.1582, -0.1734, 0.2958, -0.9394, -0.03865, 0.245, -0.9688, -0.08588, 0.08588, -0.9926, -0.2512, 0.06619, -0.9657, -1.0, 0.0, 0.0, -1.0, 0.0, 0.0, -1.0, 0.0, 0.0, -1.0, 0.0, 0.0, 0.2528, -0.9675, 0.0, 5.26e-08, -1.0, 0.0, 6.132e-08, -0.9874, -0.1582, 0.2411, -0.9575, -0.1583, 0.0, 0.9998, -0.02005, 0.0, 0.9998, -0.02005, 0.0, 0.9926, -0.1215, 0.0, 0.9926, -0.1215, -0.9993, -0.03711, 0.0, -0.9762, 0.2168, 0.0, -0.9644, 0.2125, -0.1576, -0.9846, -0.05323, -0.1663, -0.6939, -0.7201, 0.0, -0.8534, -0.5213, 0.0, -0.8329, -0.5304, -0.1583, -0.6805, -0.7154, -0.1581, -0.5, 0.0, -0.866, -0.5, 0.0, -0.866, -0.2588, 0.0, -0.9659, -0.2588, 0.0, -0.9659, 0.8242, 0.5662, 0.0, 0.8897, 0.4566, 0.0, 0.8756, 0.4558, -0.1601, 0.7844, 0.5959, -0.1718, 0.9979, 1.715e-08, -0.0654, 0.9938, 0.07855, -0.07855, 0.9979, 0.0654, 0.0, 1.0, 3.422e-08, 0.0, 1.0, 3.422e-08, 0.0, 1.0, 3.422e-08, 0.0, -0.269, 0.8954, -0.3548, -0.1009, 0.7313, -0.6745, -0.09161, 0.6959, -0.7123, -0.1674, 0.912, -0.3744, -0.1009, 0.7313, -0.6745, -0.269, 0.8954, -0.3548, -0.2991, 0.893, -0.3363, -0.1674, 0.912, -0.3744, -0.269, 0.8954, -0.3548, -0.5716, 0.448, -0.6874, -0.4269, 0.2638, -0.8649, -0.5112, 0.09487, -0.8542, -0.6989, 0.09647, -0.7087, -0.7878, 0.3048, -0.5352, 0.07378, 0.5481, -0.8331, 0.3369, 0.8801, -0.3346, 0.06761, 0.5136, -0.8554, 0.1345, 0.8524, -0.5053, 0.3369, 0.8801, -0.3346, 0.07378, 0.5481, -0.8331, 0.4269, 0.8649, -0.2638, 0.1734, 0.9394, -0.2958, 0.2512, 0.9657, -0.06619, 0.5112, 0.8542, -0.09487, 0.2867, 0.8985, -0.3324, 0.3369, 0.8801, -0.3346, 0.1345, 0.8524, -0.5053, -0.8195, 0.4659, -0.3336, -0.6937, 0.5856, -0.4193, -0.8842, 0.4549, 0.1058, -0.945, 0.007685, -0.3269, -0.9644, 0.2125, -0.1576, -0.8772, 0.4512, -0.1639, -0.8195, 0.4659, -0.3336, -0.8423, 0.4336, -0.3202, -0.9227, 0.2195, -0.3169, -0.9292, -0.2236, -0.2942, -0.8256, -0.4743, -0.3057, -0.8245, -0.4655, -0.3218, -0.945, 0.007685, -0.3269, -0.8195, 0.4659, -0.3336, -0.8842, 0.4549, 0.1058, -0.8423, 0.4336, -0.3202, 0.4866, 0.8166, -0.3105, 0.3369, 0.8801, -0.3346, 0.2867, 0.8985, -0.3324, 0.4078, 0.8597, -0.3076, 0.6886, 0.6524, -0.3164, -0.945, 0.007685, -0.3269, -0.9487, 6.055e-08, -0.3162, -0.9292, -0.2236, -0.2942, -0.945, 0.007685, -0.3269, -0.9227, 0.2195, -0.3169, -0.9487, 6.055e-08, -0.3162, 0.9426, -0.2887, -0.1676, 0.8245, -0.4655, -0.3218, 0.9452, 0.004786, -0.3265, 0.9846, -0.05323, -0.1663, -0.945, 0.007685, -0.3269, -0.9846, -0.05323, -0.1663, -0.9644, 0.2125, -0.1576, 0.008697, -0.9463, -0.3231, -0.4811, -0.8135, -0.3268, -0.271, -0.9165, -0.2942, -0.04538, -0.9523, -0.3017, 0.9452, 0.004786, -0.3265, 0.9238, 0.215, -0.3167, 0.8325, 0.451, -0.3218, 0.8756, 0.4558, -0.1601, 0.9649, 0.2102, -0.1575, -0.4811, -0.8135, -0.3268, -0.6805, -0.7154, -0.1581, -0.8329, -0.5304, -0.1583, -0.8245, -0.4655, -0.3218, -0.8256, -0.4743, -0.3057, -0.6536, -0.6874, -0.3166, -0.8245, -0.4655, -0.3218, -0.8329, -0.5304, -0.1583, -0.9426, -0.2887, -0.1676, -0.4811, -0.8135, -0.3268, -0.4743, -0.8216, -0.3162, -0.271, -0.9165, -0.2942, -0.4811, -0.8135, -0.3268, -0.6536, -0.6874, -0.3166, -0.4743, -0.8216, -0.3162, -0.4811, -0.8135, -0.3268, -0.4662, -0.8688, -0.1667, -0.6805, -0.7154, -0.1581, 0.008697, -0.9463, -0.3231, -0.04538, -0.9523, -0.3017, 0.2238, -0.9218, -0.3164, 0.008697, -0.9463, -0.3231, 0.2411, -0.9575, -0.1583, 6.132e-08, -0.9874, -0.1582, 0.008697, -0.9463, -0.3231, 6.132e-08, -0.9874, -0.1582, -0.2415, -0.9557, -0.1681, 0.008697, -0.9463, -0.3231, -0.2415, -0.9557, -0.1681, -0.4662, -0.8688, -0.1667, -0.4811, -0.8135, -0.3268, 0.4891, -0.8095, -0.3248, 0.4368, -0.8409, -0.3195, 0.6536, -0.6874, -0.3166, 0.6536, -0.6874, -0.3166, 0.8256, -0.4743, -0.3057, 0.8245, -0.4655, -0.3218, 0.8329, -0.5304, -0.1583, 0.6805, -0.7154, -0.1581, 0.4891, -0.8095, -0.3248, 0.4891, -0.8095, -0.3248, 0.6805, -0.7154, -0.1581, 0.4656, -0.8706, -0.1587, -0.8195, 0.4659, -0.3336, -0.8772, 0.4512, -0.1639, -0.7884, 0.5882, -0.1802, -0.6937, 0.5856, -0.4193, 0.8245, -0.4655, -0.3218, 0.9426, -0.2887, -0.1676, 0.8329, -0.5304, -0.1583, 0.9452, 0.004786, -0.3265, 0.9487, 6.987e-08, -0.3162, 0.9238, 0.215, -0.3167, 0.9452, 0.004786, -0.3265, 0.9292, -0.2236, -0.2942, 0.9487, 6.987e-08, -0.3162, 0.9452, 0.004786, -0.3265, 0.9649, 0.2102, -0.1575, 0.9846, -0.05323, -0.1663, 0.8325, 0.451, -0.3218, 0.669, 0.6727, -0.3161, 0.6886, 0.6524, -0.3164, 0.7844, 0.5959, -0.1718, 0.8756, 0.4558, -0.1601, 0.9452, 0.004786, -0.3265, 0.8245, -0.4655, -0.3218, 0.8256, -0.4743, -0.3057, 0.9292, -0.2236, -0.2942, -0.8856, 0.4087, -0.2206, -0.9593, 0.0979, -0.2649, -0.9938, 0.07855, -0.07855, -0.9661, 0.2491, -0.06714, -0.8245, -0.4655, -0.3218, -0.9426, -0.2887, -0.1676, -0.9846, -0.05323, -0.1663, -0.945, 0.007685, -0.3269, 0.6886, 0.6524, -0.3164, 0.669, 0.6727, -0.3161, 0.4866, 0.8166, -0.3105, 0.0, -0.9999, 0.01579, 0.0, -0.9928, 0.1194, 0.0, -0.9928, 0.1194, 0.0, -0.9999, 0.01579, 0.0, -0.9729, 0.2312, 0.0, -0.9729, 0.2312, 0.0, -0.9585, 0.2851, 0.0, -0.9585, 0.2851, -0.9648, 0.0, -0.2631, -0.9648, 0.0, -0.2631, -0.9648, 0.0, -0.2631, -0.9648, 0.0, -0.2631, -0.8702, 0.08769, -0.4849, -0.6989, 0.09647, -0.7087, -0.7071, 0.0, -0.7071, -0.866, 0.0, -0.5, 0.9648, 0.0, -0.2631, 0.9648, 0.0, -0.2631, 0.9648, 0.0, -0.2631, 0.9648, 0.0, -0.2631, 0.0, -1.0, 0.0, 0.0, -1.0, 0.0, 0.0, -1.0, 0.0, 0.0, -1.0, 0.0, 0.0, -1.0, 0.0, 0.0, -1.0, 0.0, 0.0, -1.0, 0.0, 0.0, -1.0, 0.0, 0.9648, 0.0, 0.2631, 0.9648, 0.0, 0.2631, 0.9648, 0.0, 0.2631, 0.9648, 0.0, 0.2631, 1.0, 0.0, 0.0, 1.0, 0.0, 0.0, 1.0, 0.0, 0.0, 1.0, 0.0, 0.0, 1.0, 0.0, 0.0, 1.0, 0.0, 0.0, 1.0, 0.0, 0.0, 0.8897, 0.4566, 0.0, 0.9762, 0.2168, 0.0, 0.9649, 0.2102, -0.1575, 0.8756, 0.4558, -0.1601, 7.275e-09, 0.0, -1.0, 7.275e-09, 0.0, -1.0, 7.275e-09, 0.0, -1.0, 7.275e-09, 0.0, -1.0, 7.275e-09, 0.0, -1.0, 2.991e-10, 0.0, -1.0, -6.71e-10, 0.0, -1.0, 2.009e-10, 0.0, -1.0, -1.927e-09, 0.0, -1.0, 7.275e-09, 0.0, -1.0, 7.275e-09, 0.0, -1.0, 7.275e-09, 0.0, -1.0, 0.0, -0.9648, -0.2631, 0.0, -0.9648, -0.2631, 0.0, -0.9648, -0.2631, 0.0, -0.9648, -0.2631, 0.0, 0.9648, 0.2631, 0.0, 0.9648, 0.2631, 0.0, 0.9648, 0.2631, 0.0, 0.9648, 0.2631, 0.0, 1.0, 0.0, 0.0, 1.0, 0.0, 0.0, 1.0, 0.0, 0.0, 1.0, 0.0, 2.011e-08, 0.0, -1.0, 2.011e-08, 0.0, -1.0, 5.331e-09, 0.0, -1.0, 7.136e-09, 0.0, -1.0, 2.011e-08, 0.0, -1.0, -1.712e-09, 0.0, -1.0, 7.405e-09, 0.0, -1.0, 0.0, -0.9739, -0.227, 0.0, -0.9739, -0.227, 0.0, -0.9597, -0.281, 0.0, -0.9597, -0.281, 0.0, 0.9648, -0.2631, 0.0, 0.9648, -0.2631, 0.0, 0.9648, -0.2631, 0.0, 0.9648, -0.2631, 0.0, -0.9729, -0.2312, 0.0, -0.9729, -0.2312, 0.0, -1.0, 2.864e-08, 0.0, -1.0, 2.864e-08, 0.0, -1.0, 2.864e-08, 0.0, -1.0, 2.864e-08, 0.0, -0.9729, 0.2312, 0.0, -0.9729, 0.2312, 0.0, 0.0, -1.0, 0.0, 0.0, -1.0, 0.0, 0.0, -1.0, 0.0, 0.0, -1.0, 0.0, 0.9648, -0.2631, 0.0, 0.9648, -0.2631, 0.0, 0.9648, -0.2631, 0.0, 0.9648, -0.2631, -0.9648, 0.0, -0.2631, -0.9648, 0.0, -0.2631, -0.9648, 0.0, -0.2631, -0.9648, 0.0, -0.2631, -0.5, 0.866, 0.0, -0.2588, 0.9659, 0.0, -0.2574, 0.9639, -0.06782, -0.5053, 0.8561, -0.1084, 0.1734, 0.9394, -0.2958, 0.03864, 0.9688, -0.245, 0.06438, 0.9958, -0.06438, 0.2512, 0.9657, -0.06619, 0.0002414, 0.866, -0.5, 0.0002414, 0.9659, -0.2588, 0.03864, 0.9688, -0.245, 0.1734, 0.9394, -0.2958, 0.07535, 0.8633, -0.499, 0.8856, 0.2207, -0.4087, 0.9593, 0.2649, -0.0979, 0.9938, 0.07855, -0.07855, 0.9661, 0.06729, -0.2491, 0.0, 0.9729, 0.2312, 0.0, 0.9729, 0.2312, 0.0, 0.9585, 0.2851, 0.0, 0.9585, 0.2851, 0.04935, 0.4853, -0.873, 0.1935, 0.5758, -0.7944, 0.3161, 0.2795, -0.9066, 0.07144, 0.2618, -0.9625, 0.6878, 0.3643, -0.6279, 0.4813, 0.4843, -0.7307, 0.5716, 0.6874, -0.448, 0.7878, 0.5352, -0.3048, -0.3061, 0.5562, -0.7726, -0.05956, 0.6976, -0.714, -0.07535, 0.499, -0.8633, 0.0001987, 0.5, -0.866, 0.0001987, 0.7071, -0.7071, 0.05956, 0.714, -0.6976, 0.1935, 0.5758, -0.7944, 0.04935, 0.4853, -0.873, -0.1935, 0.7944, -0.5758, -0.05956, 0.6976, -0.714, -0.3061, 0.5562, -0.7726, -0.5716, 0.448, -0.6874, -0.3061, 0.5562, -0.7726, -0.4269, 0.2638, -0.8649, -0.6878, 0.6279, -0.3643, -0.6873, 0.7181, -0.1092, -0.5053, 0.8561, -0.1084, -0.3161, 0.9066, -0.2795, -0.4813, 0.7307, -0.4843, -0.6878, 0.6279, -0.3643, -0.4813, 0.7307, -0.4843, -0.5716, 0.448, -0.6874, -0.7878, 0.3048, -0.5352, 0.9659, 0.0003524, -0.2588, 0.866, 0.0003524, -0.5, 0.8566, 0.05302, -0.5133, 0.8856, 0.2207, -0.4087, 0.9661, 0.06729, -0.2491, -0.7878, 0.3048, -0.5352, -0.6989, 0.09647, -0.7087, -0.8702, 0.08769, -0.4849, 0.5716, 0.6874, -0.448, 0.4269, 0.8649, -0.2638, 0.5112, 0.8542, -0.09487, 0.6989, 0.7087, -0.09647, 0.7878, 0.5352, -0.3048, -0.3161, 0.9066, -0.2795, -0.5053, 0.8561, -0.1084, -0.2574, 0.9639, -0.06782, 0.8856, 0.2207, -0.4087, 0.7878, 0.5352, -0.3048, 0.8702, 0.4849, -0.08769, 0.9593, 0.2649, -0.0979, -0.3161, 0.9066, -0.2795, -0.1935, 0.7944, -0.5758, -0.4813, 0.7307, -0.4843, -0.499, 0.8134, -0.299, -0.2991, 0.893, -0.3363, -0.269, 0.8954, -0.3548, -0.1832, 0.9714, 0.1511, 0.8856, 0.2207, -0.4087, 0.8566, 0.05302, -0.5133, 0.6873, 0.1092, -0.7181, 0.6878, 0.3643, -0.6279, 0.3061, 0.7726, -0.5562, 0.5716, 0.6874, -0.448, 0.4813, 0.4843, -0.7307, 0.1935, 0.5758, -0.7944, 0.0, -0.9998, -0.02005, 0.0, -0.9926, -0.1215, 0.0, -0.9926, -0.1215, 0.0, -0.9998, -0.02005, -0.8856, 0.4087, -0.2206, -0.6878, 0.6279, -0.3643, -0.7878, 0.3048, -0.5352, -0.866, 0.5, -0.0001491, -0.7071, 0.7071, 0.0, -0.6873, 0.7181, -0.1092, -0.8566, 0.5133, -0.05283, 0.0, 0.1305, -0.9914, 0.0, 0.2588, -0.9659, 0.07144, 0.2618, -0.9625, 0.09078, 0.09078, -0.9917, 0.0, 0.0, -1.0, 0.0, 0.0, -1.0, 0.0, 0.0, -1.0, 0.0, 0.0, -1.0, 0.8534, -0.5213, 0.0, 0.6939, -0.7201, 0.0, 0.6805, -0.7154, -0.1581, 0.8329, -0.5304, -0.1583, 0.0, -1.0, -3.183e-09, 0.0, -1.0, -3.183e-09, 0.0, -1.0, -3.183e-09, 0.0, -1.0, -3.183e-09, 0.0, -1.0, -3.183e-09, 0.0, -1.0, -3.183e-09, 0.0, -1.0, -3.183e-09, 0.0, -1.0, -3.183e-09, -0.9979, 0.0654, 0.0, -0.9659, 0.2588, -0.0001491, -0.9661, 0.2491, -0.06714, -0.9938, 0.07855, -0.07855, -1.0, 0.0, 0.0, -1.0, 0.0, 0.0, -1.0, 0.0, 0.0, -1.0, 0.0, 0.0, -0.04935, 0.873, -0.4853, -0.07144, 0.9625, -0.2618, 0.0, 0.9659, -0.2588, -0.0001987, 0.866, -0.5, 0.0, -0.9648, -0.2631, 0.0, -0.9648, -0.2631, 0.0, -0.9648, -0.2631, 0.0, -0.9648, -0.2631, 0.0, -1.0, 0.0, 0.0, -1.0, 0.0, 0.0, -1.0, 0.0, 0.0, -1.0, 0.0, 1.0, 0.0, 0.0, 1.0, 0.0, 0.0, 1.0, 0.0, 0.0, 1.0, 0.0, 0.0, 0.9575, -0.2886, 0.0, 0.8534, -0.5213, 0.0, 0.8329, -0.5304, -0.1583, 0.9426, -0.2887, -0.1676, -0.07144, 0.9625, -0.2618, -0.06806, 0.9954, -0.06806, 0.0, 0.9979, -0.0654, 0.0, 0.9659, -0.2588, 0.0, 1.0, 3.341e-08, 0.0, 1.0, 3.341e-08, 0.0, 0.9729, -0.2312, 0.0, 0.9729, -0.2312, 0.0, -0.9648, 0.2631, 0.0, -0.9648, 0.2631, 0.0, -0.9648, 0.2631, 0.0, -0.9648, 0.2631, 0.0, 0.0, -1.0, 0.0, 0.0, -1.0, 0.0, 0.0, -1.0, 0.0, 0.0, -1.0, 0.0, 0.0, -1.0, 0.0, 0.0, -1.0, 0.0, 0.0, -1.0, 0.0, 0.0, -1.0, 0.0, 0.9729, 0.2312, 0.0, 0.9729, 0.2312, 0.0, 1.0, 3.341e-08, 0.0, 1.0, 3.341e-08, -0.06541, 0.0, -0.9979, -0.06541, 0.0, -0.9979, 0.06541, 0.0, -0.9979, 0.06541, 0.0, -0.9979, 0.0, 0.0, 1.0, 0.0, 0.0, 1.0, 0.0, 0.0, 1.0, 0.0, 0.0, 1.0, 0.0, -0.9648, 0.2631, 0.0, -0.9648, 0.2631, 0.0, -0.9648, 0.2631, 0.0, -0.9648, 0.2631, 0.0, -1.0, -1.114e-08, 0.0, -1.0, -1.114e-08, 0.0, -1.0, -1.114e-08, 0.0, -1.0, -1.114e-08, 0.0, -1.0, -1.114e-08, 0.0, -1.0, -1.114e-08, 0.0, -1.0, -1.114e-08, 0.0, -1.0, -1.114e-08, -1.0, 0.0, 0.0, -1.0, 0.0, 0.0, -1.0, 0.0, 0.0, -1.0, 0.0, 0.0, 0.0, 0.9648, 0.2631, 0.0, 0.9648, 0.2631, 0.0, 0.9648, 0.2631, 0.0, 0.9648, 0.2631, 0.0, 0.9597, 0.281, 0.0, 0.9739, 0.227, 0.0, 0.9739, 0.227, 0.0, 0.9597, 0.281, 0.0, -0.7071, 0.7071, 0.0, -0.7071, 0.7071, 0.0, -0.7071, 0.7071, 0.0, -0.7071, 0.7071, -0.07535, 0.499, -0.8633, -0.05956, 0.6976, -0.714, -0.0001987, 0.7071, -0.7071, -0.0002414, 0.5, -0.866, 0.0, 0.0, 1.0, 0.0, 0.0, 1.0, 0.0, 0.0, 1.0, 0.0, 0.0, 1.0, 0.0, 0.0, 1.0, 0.0, 0.0, 1.0, 0.0, 0.0, 1.0, 0.0, 0.0, 1.0, 0.4892, -0.8721, 0.0, 0.2528, -0.9675, 0.0, 0.2411, -0.9575, -0.1583, 0.4656, -0.8706, -0.1587, -1.0, 0.0, 0.0, -1.0, 0.0, 0.0, -1.0, 0.0, 0.0, -1.0, 0.0, 0.0, 0.0, 0.9999, 0.01579, 0.0, 0.9999, 0.01579, 0.0, 0.9928, 0.1194, 0.0, 0.9928, 0.1194, 0.0, -0.9585, 0.2851, 0.0, -0.9921, 0.1254, 0.0, -0.9921, 0.1254, 0.0, -0.9585, 0.2851, -0.06541, 0.0, -0.9979, -0.06541, 0.0, -0.9979, -0.2588, 0.0, -0.9659, -0.2588, 0.0, -0.9659, 1.995e-08, 0.0, 1.0, 1.995e-08, 0.0, 1.0, 1.995e-08, 0.0, 1.0, 1.995e-08, 0.0, 1.0, 1.995e-08, 0.0, 1.0, 1.995e-08, 0.0, 1.0, 1.995e-08, 0.0, 1.0, 1.995e-08, 0.0, 1.0, 1.995e-08, 0.0, 1.0, 1.995e-08, 0.0, 1.0, 1.995e-08, 0.0, 1.0, 1.995e-08, 0.0, 1.0, 1.995e-08, 0.0, 1.0, 1.995e-08, 0.0, 1.0, 1.995e-08, 0.0, 1.0, 1.995e-08, 0.0, 1.0, 1.0, 0.0, 0.0, 1.0, 0.0, 0.0, 1.0, 0.0, 0.0, 1.0, 0.0, 0.0, 0.0, 1.0, 0.0, 0.0, 1.0, 0.0, 0.0, 1.0, 0.0, 0.0, 1.0, 0.0, -0.6989, 0.09647, -0.7087, -0.5112, 0.09487, -0.8542, -0.5, 0.0, -0.866, -0.7071, 0.0, -0.7071, -2.98e-07, -3.974e-07, -1.0, -2.98e-07, -3.974e-07, -1.0, -2.98e-07, -3.974e-07, -1.0, -2.98e-07, -3.974e-07, -1.0, -1.0, 2.719e-08, 0.0, -1.0, 2.719e-08, 0.0, -1.0, 2.719e-08, 0.0, -1.0, 2.719e-08, 0.0, -1.0, 2.719e-08, 0.0, -1.0, 2.719e-08, 0.0, -1.0, 2.719e-08, 0.0, -1.0, 2.719e-08, 0.0, 0.0, -1.0, 0.0, 0.0, -1.0, 0.0, 0.0, -1.0, 0.0, 0.0, -1.0, 0.0, 0.0, -1.0, 0.0, 0.0, -1.0, 0.0, 0.0, -1.0, 0.0, 0.0, -1.0, 0.0, -0.2588, 0.9659, 0.0, -0.0654, 0.9979, 1.164e-08, -0.06806, 0.9954, -0.06806, -0.2574, 0.9639, -0.06782, 0.0, -1.0, 0.0, 0.0, -1.0, 0.0, 0.0, -1.0, 0.0, 0.0, -1.0, 0.0, 0.0, 0.0, -1.0, 0.0, 0.0, -1.0, 0.0, 0.0, -1.0, 0.0, 0.0, -1.0, 0.0, 0.0, 1.0, 0.0, 0.0, 1.0, 0.0, 0.0, 1.0, 0.0, 0.0, 1.0, 0.0, 0.0, 1.0, 0.0, 0.0, 1.0, 0.0, 0.0, 1.0, 0.0, -0.9924, -0.1228, 0.0, -0.9585, -0.2851, 0.0, -0.9585, -0.2851, 0.0, -0.9924, -0.1228, 0.0, 0.9739, -0.227, 0.0, 1.0, -1.289e-07, 0.0, 1.0, -1.289e-07, 0.0, 0.9739, -0.227, 0.0, 0.0, 1.0, 0.0, 0.0, 1.0, 0.0, 0.0, 1.0, 0.0, 0.0, 1.0, 0.0, 0.0, 1.0, -1.0, -1.419e-07, 0.0, -1.0, -1.419e-07, 0.0, -1.0, -1.419e-07, 0.0, -1.0, -1.419e-07, 0.0, -1.0, -1.419e-07, 0.0, -1.0, -1.419e-07, 0.0, -1.0, -1.419e-07, 0.0, -1.0, -1.419e-07, 0.0, -1.0, -1.419e-07, 0.0, -1.0, -1.419e-07, 0.0, -1.0, -1.419e-07, 0.0, -1.0, -1.419e-07, 0.0, -1.0, -1.419e-07, 0.0, -1.0, -1.419e-07, 0.0, -1.0, -1.419e-07, 0.0, -1.0, -1.419e-07, 0.0, -1.0, -1.419e-07, 0.0, -1.0, -1.419e-07, 0.0, 0.9648, 0.0, 0.2631, 0.9648, 0.0, 0.2631, 0.9648, 0.0, 0.2631, 0.9648, 0.0, 0.2631, 0.6989, 0.7087, -0.09647, 0.5112, 0.8542, -0.09487, 0.5, 0.866, 0.0, 0.7071, 0.7071, 0.0, 0.5112, 0.8542, -0.09487, 0.2512, 0.9657, -0.06619, 0.2588, 0.9659, 0.0, 0.5, 0.866, 0.0, 0.7071, 0.0, -0.7071, 0.5, 0.0, -0.866, 0.5053, 0.1084, -0.8561, 0.6873, 0.1092, -0.7181, -1.0, -3.61e-08, 0.0, -1.0, -3.61e-08, 0.0, -1.0, -3.61e-08, 0.0, -1.0, -3.61e-08, 0.0, -1.0, -3.61e-08, 0.0, -1.0, -3.61e-08, 0.0, -1.0, -3.61e-08, 0.0, 1.0, 0.0, 0.0, 1.0, 0.0, 0.0, 1.0, 0.0, 0.0, 1.0, 0.0, 0.0, 0.0, 0.9729, -0.2312, 0.0, 0.9729, -0.2312, 0.0, 0.9585, -0.2851, 0.0, 0.9585, -0.2851, 0.0, 1.0, 0.0, 0.0, 1.0, 0.0, 0.0, 1.0, 0.0, 0.0, 1.0, 0.0, 0.0, 0.0, 1.0, 0.0, 0.0, 1.0, 0.0, 0.0, 1.0, 0.0, 0.0, 1.0, 0.0, 0.0, 1.0, 0.9648, 0.0, -0.2631, 0.9648, 0.0, -0.2631, 0.9648, 0.0, -0.2631, 0.9648, 0.0, -0.2631, 0.0, 0.9597, -0.281, 0.0, 0.9597, -0.281, 0.0, 0.9739, -0.227, 0.0, 0.9739, -0.227, 0.0, 0.9585, -0.2851, 0.0, 0.9924, -0.1228, 0.0, 0.9924, -0.1228, 0.0, 0.9585, -0.2851, 0.0, 1.0, 0.0, 0.0, 1.0, 0.0, 0.0, 1.0, 0.0, 0.0, 1.0, 0.0, 0.9979, -3.62e-09, -0.0654, 0.9979, -3.62e-09, -0.0654, 0.9659, 0.0, -0.2588, 0.9659, 0.0, -0.2588, 0.5, 0.0, -0.866, 0.2588, 0.0, -0.9659, 0.2574, 0.06782, -0.9639, 0.5053, 0.1084, -0.8561, 0.0, 0.0, 1.0, 0.0, 0.0, 1.0, 0.0, 0.0, 1.0, 0.0, 0.0, 1.0, 0.0, 0.0, 1.0, 0.0, 0.0, 1.0, 0.0, 0.0, 1.0, 0.0, 0.0, 1.0, 0.0, 0.0, 1.0, 0.0, 0.0, 1.0, 0.2588, 0.0, -0.9659, 0.1305, 0.0, -0.9914, 0.09078, 0.09078, -0.9917, 0.2574, 0.06782, -0.9639, 0.866, 0.0003524, -0.5, 0.7071, 0.0, -0.7071, 0.6873, 0.1092, -0.7181, 0.8566, 0.05302, -0.5133, 1.0, 5.674e-08, 0.0, 1.0, 5.674e-08, 0.0, 1.0, 5.674e-08, 0.0, 1.0, 5.674e-08, 0.0, 1.0, 5.674e-08, 0.0, 1.0, 5.674e-08, 0.0, 1.0, 5.674e-08, 0.0, 1.0, 5.674e-08, 0.0, 1.0, 5.674e-08, 0.0, 1.0, 5.674e-08, 0.0, 1.0, 5.674e-08, 0.0, 1.0, 5.674e-08, 0.0, 1.0, 5.674e-08, 0.0, 1.0, 5.674e-08, 0.0, 1.0, 5.674e-08, 0.0, 1.0, 5.674e-08, 0.0, 1.0, 5.674e-08, 0.0, 1.0, 5.674e-08, 0.0, 0.0, 0.0, 1.0, 0.0, 0.0, 1.0, 0.0, 0.0, 1.0, 0.0, 0.0, 1.0, 0.0, 0.0, 1.0, 0.0, 0.0, 1.0, 0.0, 0.0, 1.0, 0.0, 0.0, 1.0, 0.0, 0.0, 1.0, 0.0, 0.0, 1.0, 0.0, 0.0, 1.0, 0.0, 0.0, 1.0, 0.0, 0.0, 1.0, 0.0, 0.0, 1.0, 0.0, 0.0, 1.0, 0.0, 0.0, 1.0, 0.9762, 0.2168, 0.0, 0.9993, -0.0371, 0.0, 0.9846, -0.05323, -0.1663, 0.9649, 0.2102, -0.1575, 0.866, 0.0, -0.5, 0.866, 0.0, -0.5, 0.9659, 0.0, -0.2588, 0.9659, 0.0, -0.2588, -1.0, 0.0, 0.0, -1.0, 0.0, 0.0, -1.0, 0.0, 0.0, -1.0, 0.0, 0.0, 0.0, 1.0, -1.289e-07, 0.0, 0.9739, 0.227, 0.0, 0.9739, 0.227, 0.0, 1.0, -1.289e-07, 0.0, -0.9729, -0.2312, 0.0, -0.9729, -0.2312, 0.0, -0.9585, -0.2851, 0.0, -0.9585, -0.2851, 0.008697, -0.9463, -0.3231, 0.2238, -0.9218, -0.3164, 0.4368, -0.8409, -0.3195, 0.4891, -0.8095, -0.3248, 0.4656, -0.8706, -0.1587, 0.2411, -0.9575, -0.1583, -0.8842, 0.4549, 0.1058, -0.6937, 0.5856, -0.4193, -0.1832, 0.9714, 0.1511, -0.1832, 0.9714, 0.1511, -0.6937, 0.5856, -0.4193, -0.499, 0.8134, -0.299])] * 3)])

# ---- objects
ob_conn_molex_nano_fit_1x2_105309_1202 = bpy.data.objects.new('Conn_Molex_Nano-Fit_1x2_105309-1202', me_conn_molex_nano_fit_1x2_105309_1202)

# ---- transforms, parenting, visibility, modifiers, constraints
ob_conn_molex_nano_fit_1x2_105309_1202.location = (2.54, 0.0, 0.0)
ob_conn_molex_nano_fit_1x2_105309_1202.rotation_euler = (0.0, -0.0, 3.142)
_m = ob_conn_molex_nano_fit_1x2_105309_1202.modifiers.new('Bevel', 'BEVEL')
_m.width = 0.003
_m.width_pct = 0.003
_m.segments = 3

# ---- collection membership
col_conn_molex_nano_fit_1x2_105309_1202.objects.link(ob_conn_molex_nano_fit_1x2_105309_1202)

# ---- scene / render settings (as saved in the file)
scene.frame_start = 1; scene.frame_end = 250; scene.frame_set(1)
scene.render.engine = 'BLENDER_EEVEE_NEXT'
scene.cycles.sampling_pattern = 'TABULATED_SOBOL'
scene.cycles.use_light_tree = False
scene.eevee.ray_tracing_options.trace_max_roughness = 0.0
scene.view_settings.view_transform = 'Filmic'
bpy.context.view_layer.update()

# ---- added for rendering (the .blend has no active camera and no usable light): camera, sun
cam_auto = bpy.data.cameras.new('AutoCamera')
cam_auto.lens = 50.0
cam_auto.sensor_width = 36.0
cam_auto.clip_end = 1000.0
ob_auto_camera = bpy.data.objects.new('AutoCamera', cam_auto)
scene.collection.objects.link(ob_auto_camera)
ob_auto_camera.location = (16.3073, -19.4507, 15.6688)
ob_auto_camera.rotation_euler = (1.09748, -7.21219e-08, 0.694738)
scene.camera = ob_auto_camera
light_auto_sun = bpy.data.lights.new('AutoSun', 'SUN')
light_auto_sun.energy = 3.0
light_auto_sun.angle = 0.0523599
ob_auto_sun = bpy.data.objects.new('AutoSun', light_auto_sun)
scene.collection.objects.link(ob_auto_sun)
ob_auto_sun.rotation_euler = (0.872665, 0.174533, 0.523599)
bpy.context.view_layer.update()
